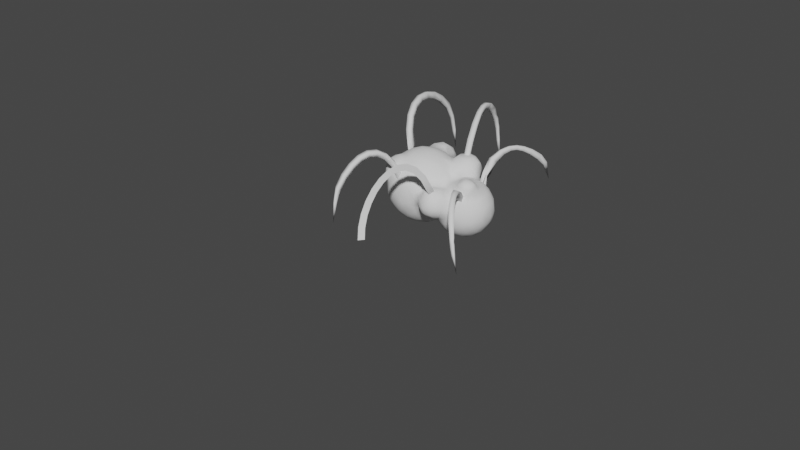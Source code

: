 # Source: Spider.blend  (saved by Blender 2.92.15; exported with 4.5.12 LTS)
import bpy
from mathutils import Matrix  # noqa: F401  (used for matrix-valued properties, if any)

bpy.ops.wm.read_factory_settings(use_empty=True)
scene = bpy.context.scene
scene.name = 'Scene'

# ---- collections
col_collection = bpy.data.collections.new('Collection'); scene.collection.children.link(col_collection)

# ---- world
world_world = bpy.data.worlds.new('World'); scene.world = world_world
world_world.use_nodes = True; world_world.node_tree.nodes.clear()
_N = world_world.node_tree.nodes; _L = world_world.node_tree.links
n0 = _N.new('ShaderNodeOutputWorld'); n0.name = 'World Output'; n0.location = (300, 300)
n1 = _N.new('ShaderNodeBackground'); n1.name = 'Background'; n1.location = (10, 300)
n1.inputs[0].default_value = (0.05088, 0.05088, 0.05088, 1.0)
_L.new(n1.outputs[0], n0.inputs[0])
n0.is_active_output = True
world_world.color = (0.05088, 0.05088, 0.05088)
world_world.use_sun_shadow = False
world_world.sun_shadow_jitter_overblur = 0.0

# ---- meshes
me_spiderbody = bpy.data.meshes.new('SpiderBody')
me_spiderbody.from_pydata([(-0.075, 0.225, 0.3158), (-0.075, 0.2649, 0.275), (-0.025, 0.2456, 0.225), (-0.075, 0.2727, 0.175), (-0.075, 0.2802, 0.225), (-0.125, 0.2807, 0.175), (-0.125, 0.2877, 0.225), (-0.1546, 0.275, 0.175), (-0.1749, 0.225, 0.125), (-0.175, 0.2741, 0.225), (-0.125, 0.2736, 0.275), (-0.175, 0.2578, 0.275), (-0.225, 0.225, 0.1952), (-0.225, 0.225, 0.1621), (-0.2095, 0.225, 0.125), (-0.275, 0.2638, 0.125), (-0.275, 0.2487, 0.175), (-0.225, 0.2422, 0.075), (-0.275, 0.2647, 0.025), (-0.225, 0.2374, 0.025), (-0.275, 0.2506, -0.025), (-0.275, 0.2248, -0.075), (-0.225, 0.192, -0.075), (-0.225, 0.2216, -0.025), (-0.275, 0.1825, -0.125), (-0.225, 0.125, -0.1348), (-0.225, 0.075, -0.1577), (-0.275, 0.075, -0.1857), (-0.2355, 0.025, -0.175), (-0.275, -0.025, -0.1952), (-0.225, -0.125, -0.1348), (-0.275, -0.105, -0.175), (-0.275, -0.075, -0.1857), (-0.2979, -0.125, -0.175), (-0.325, -0.075, -0.202), (-0.375, -0.025, -0.2174), (-0.325, 0.025, -0.211), (-0.375, 0.075, -0.2087), (-0.375, 0.1529, -0.175), (-0.425, 0.175, -0.1571), (-0.375, 0.2137, -0.125), (-0.425, 0.225, -0.1084), (-0.375, 0.2509, -0.075), (-0.425, 0.2718, -0.025), (-0.375, 0.275, -0.0226), (-0.425, 0.2848, 0.025), (-0.375, 0.291, 0.075), (-0.425, 0.2889, 0.075), (-0.425, 0.325, 0.1055), (-0.375, 0.325, 0.1199), (-0.475, 0.325, 0.1193), (-0.425, 0.3678, 0.175), (-0.425, 0.3465, 0.275), (-0.425, 0.275, 0.3221), (-0.475, 0.225, 0.3131), (-0.475, 0.175, 0.2943), (-0.425, 0.175, 0.3072), (-0.425, 0.1402, 0.325), (-0.475, 0.075, 0.3399), (-0.475, 0.1154, 0.325), (-0.425, 0.025, 0.3603), (-0.475, -0.025, 0.3491), (-0.475, -0.075, 0.3399), (-0.425, -0.075, 0.3515), (-0.475, -0.121, 0.325), (-0.475, -0.175, 0.3149), (-0.425, -0.1402, 0.325), (-0.375, -0.175, 0.3051), (-0.375, -0.125, 0.3354), (-0.325, -0.1315, 0.325), (-0.325, -0.075, 0.3471), (-0.325, 0.025, 0.3561), (-0.325, 0.075, 0.3471), (-0.275, 0.075, 0.3308), (-0.2437, 0.025, 0.325), (-0.225, 0.075, 0.3028), (-0.275, 0.125, 0.3107), (-0.225, 0.125, 0.2812), (-0.275, 0.175, 0.2768), (-0.225, 0.175, 0.2786), (-0.275, 0.2216, 0.225), (-0.225, 0.225, 0.2319), (-0.2091, 0.225, 0.275), (-0.325, 0.2003, 0.275), (-0.307, 0.275, 0.175), (-0.325, 0.275, 0.2681), (-0.325, 0.2806, 0.125), (-0.291, 0.275, 0.075), (-0.3324, 0.325, 0.225), (-0.3333, 0.325, 0.175), (-0.375, 0.3574, 0.225), (-0.3638, 0.325, 0.275), (-0.375, 0.175, 0.3051), (-0.375, 0.225, 0.3125), (-0.325, 0.175, 0.297), (-0.375, 0.1448, 0.325), (-0.325, 0.125, 0.3283), (-0.375, 0.075, 0.3538), (-0.1775, 0.175, 0.325), (-0.175, 0.1442, 0.325), (-0.125, 0.2243, 0.325), (-0.175, 0.225, 0.3087), (-0.125, 0.1043, 0.325), (-0.125, 0.075, 0.3024), (-0.175, 0.06904, 0.275), (-0.175, 0.025, 0.2709), (-0.1399, 0.025, 0.225), (-0.125, -0.025, 0.2014), (-0.125, -0.075, 0.1848), (-0.1503, -0.075, 0.225), (-0.175, -0.025, 0.2709), (-0.175, -0.1293, 0.225), (-0.175, -0.175, 0.1841), (-0.1445, -0.125, 0.175), (-0.125, -0.225, 0.2044), (-0.175, -0.275, 0.1768), (-0.125, -0.3014, 0.175), (-0.125, -0.325, 0.1481), (-0.175, -0.325, 0.1175), (-0.125, -0.345, 0.075), (-0.175, -0.3312, 0.075), (-0.125, -0.3318, 0.025), (-0.1567, -0.325, 0.025), (-0.175, -0.275, -0.01536), (-0.125, -0.275, -0.03077), (-0.175, -0.225, -0.02938), (-0.125, -0.225, -0.04301), (-0.125, -0.175, -0.07459), (-0.175, -0.125, -0.09181), (-0.175, -0.075, -0.1289), (-0.125, -0.125, -0.1434), (-0.125, -0.025, -0.1887), (-0.1434, 0.025, -0.175), (-0.075, -0.025, -0.2135), (-0.025, 0.025, -0.2249), (-0.075, 0.075, -0.2015), (-0.025, 0.125, -0.1887), (-0.075, 0.1248, -0.175), (-0.025, 0.175, -0.1434), (-0.075, 0.175, -0.1248), (-0.025, 0.2135, -0.075), (-0.075, 0.2015, -0.075), (-0.025, 0.2249, -0.025), (-0.075, 0.2135, -0.025), (-0.075, 0.2135, 0.025), (-0.025, 0.2135, 0.075), (-0.075, 0.2015, 0.075), (-0.025, 0.1888, 0.125), (-0.06146, 0.225, 0.125), (-0.025, 0.225, 0.1623), (0.025, 0.175, 0.1434), (-0.001949, 0.175, 0.175), (0.025, 0.125, 0.1887), (-0.0008774, 0.125, 0.225), (-0.025, 0.175, 0.2979), (-0.025, 0.2216, 0.275), (-0.025, 0.107, 0.275), (-0.05871, 0.175, 0.325), (-0.075, 0.1221, 0.325), (-0.025, 0.075, 0.2152), (0.025, 0.075, 0.2135), (-0.025, 0.025, 0.2249), (-0.025, -0.025, 0.2249), (0.025, 0.02368, 0.225), (-0.025, -0.075, 0.2135), (-0.025, -0.125, 0.1887), (0.01806, -0.125, 0.225), (0.025, -0.075, 0.2598), (0.025, -0.1434, 0.175), (-0.025, -0.175, 0.152), (-0.025, -0.225, 0.1622), (0.025, -0.1887, 0.125), (-0.002476, -0.225, 0.125), (-0.025, -0.275, 0.1422), (-0.006626, -0.275, 0.075), (0.02368, -0.225, 0.025), (-0.025, -0.275, 0.0192), (0.025, -0.2249, -0.025), (-0.025, -0.2249, -0.025), (-0.025, -0.2135, -0.075), (0.025, -0.2135, -0.075), (-0.025, -0.1887, -0.125), (0.025, -0.175, -0.1434), (0.025, -0.1434, -0.175), (-0.025, -0.125, -0.1887), (-0.025, -0.075, -0.2135), (0.075, -0.075, -0.2015), (0.075, 0.025, -0.2135), (0.125, -0.025, -0.1887), (0.125, 0.025, -0.1887), (0.125, 0.075, -0.1748), (0.075, 0.125, -0.1748), (0.125, 0.125, -0.1434), (0.075, 0.1748, -0.125), (0.125, 0.1748, -0.075), (0.075, 0.2015, -0.075), (0.075, 0.2135, -0.025), (0.125, 0.1887, 0.025), (0.075, 0.2135, 0.025), (0.1248, 0.175, 0.075), (0.075, 0.2015, 0.075), (0.075, 0.175, 0.1248), (0.125, 0.125, 0.1434), (0.125, 0.075, 0.1748), (0.075, 0.1248, 0.175), (0.075, 0.075, 0.2015), (0.075, 0.025, 0.2135), (0.125, 0.025, 0.1887), (0.075, -0.006902, 0.225), (0.125, -0.03172, 0.225), (0.1434, -0.025, 0.175), (0.1422, -0.075, 0.175), (0.1427, -0.075, 0.225), (0.125, -0.125, 0.1778), (0.1252, -0.125, 0.225), (0.125, -0.075, 0.2538), (0.075, -0.1486, 0.175), (0.075, -0.1494, 0.225), (0.175, -0.025, 0.1434), (0.175, 0.025, 0.1434), (0.2135, -0.025, 0.075), (0.2135, 0.025, 0.075), (0.2249, -0.025, 0.025), (0.2249, 0.025, -0.025), (0.2135, -0.025, -0.075), (0.2135, 0.025, -0.075), (0.175, -0.025, -0.1434), (0.175, 0.025, -0.1434), (0.175, -0.07459, -0.125), (0.125, -0.1434, -0.125), (0.125, -0.1748, -0.075), (0.175, -0.1434, -0.025), (0.175, -0.125, -0.07459), (0.125, -0.175, 0.07459), (0.175, -0.125, 0.07459), (0.125, -0.1434, 0.125), (0.1748, -0.075, 0.125), (0.2015, -0.075, 0.075), (0.2135, -0.075, 0.025), (0.2135, -0.075, -0.025), (0.2015, -0.075, -0.075), (0.075, -0.175, 0.1248), (0.075, -0.2135, 0.025), (0.125, -0.1887, -0.025), (0.075, -0.2015, -0.075), (0.075, -0.175, -0.1248), (0.025, -0.2135, 0.075), (0.1248, -0.075, -0.175), (0.075, -0.1248, -0.175), (0.2015, 0.075, -0.075), (0.2135, 0.075, -0.025), (0.1887, 0.125, -0.025), (0.2135, 0.075, 0.025), (0.2015, 0.075, 0.075), (0.175, 0.1248, 0.075), (0.1748, 0.075, 0.125), (0.1434, 0.175, -0.025), (0.1748, 0.125, -0.075), (0.1748, 0.075, -0.125), (0.025, 0.2135, 0.075), (0.025, 0.2249, 0.025), (0.025, 0.2135, -0.075), (0.025, 0.175, -0.1434), (0.025, 0.075, -0.2135), (-0.075, -0.075, -0.2015), (-0.075, -0.125, -0.1748), (-0.1248, -0.075, -0.175), (-0.075, -0.175, -0.1248), (-0.075, -0.2015, -0.075), (-0.075, -0.225, -0.03595), (-0.075, -0.2693, -0.025), (-0.075, -0.325, 0.02847), (-0.0506, -0.325, 0.075), (-0.075, -0.325, 0.1329), (-0.05844, -0.275, 0.175), (-0.075, -0.225, 0.1967), (-0.075, -0.175, 0.1871), (-0.075, -0.125, 0.1748), (-0.075, -0.075, 0.2015), (0.075, -0.025, 0.2536), (-0.075, 0.025, 0.2135), (-0.075, 0.06374, 0.275), (-0.125, 0.225, 0.1091), (-0.125, 0.175, 0.07473), (-0.125, 0.1887, 0.025), (-0.175, 0.1999, 0.075), (-0.1435, 0.175, -0.025), (-0.175, 0.1941, 0.025), (-0.125, 0.1748, -0.075), (-0.175, 0.1745, -0.025), (-0.175, 0.125, -0.09181), (-0.125, 0.125, -0.1434), (-0.175, 0.075, -0.1289), (-0.125, 0.075, -0.1748), (-0.175, 0.025, -0.1454), (-0.225, -0.192, -0.075), (-0.225, -0.2216, -0.025), (-0.275, -0.1825, -0.125), (-0.325, -0.175, -0.1519), (-0.325, -0.2049, -0.125), (-0.325, -0.1404, -0.175), (-0.375, -0.175, -0.16), (-0.375, -0.125, -0.1902), (-0.425, -0.1486, -0.175), (-0.425, -0.075, -0.2062), (-0.475, -0.125, -0.1753), (-0.475, -0.075, -0.1947), (-0.475, -0.025, -0.2039), (-0.5207, -0.075, -0.175), (-0.525, -0.125, -0.1513), (-0.525, -0.175, -0.1148), (-0.475, -0.225, -0.09), (-0.525, -0.2371, -0.025), (-0.475, -0.2599, -0.025), (-0.525, -0.252, 0.025), (-0.525, -0.2564, 0.075), (-0.4827, -0.275, 0.075), (-0.475, -0.275, 0.03487), (-0.425, -0.2888, 0.075), (-0.425, -0.275, 0.1606), (-0.475, -0.2726, 0.125), (-0.475, -0.2599, 0.175), (-0.475, -0.2547, 0.225), (-0.425, -0.2453, 0.225), (-0.475, -0.2313, 0.275), (-0.425, -0.225, 0.2543), (-0.525, -0.225, 0.2874), (-0.575, -0.225, 0.2582), (-0.525, -0.258, 0.225), (-0.575, -0.2384, 0.175), (-0.575, -0.225, 0.142), (-0.525, -0.251, 0.125), (-0.5655, -0.225, 0.025), (-0.6148, -0.175, 0.025), (-0.625, -0.125, -0.03913), (-0.6046, -0.125, -0.075), (-0.625, -0.075, -0.07736), (-0.575, -0.075, -0.1367), (-0.575, -0.025, -0.1484), (-0.575, 0.025, -0.1484), (-0.5994, 0.025, -0.125), (-0.625, -0.025, -0.0932), (-0.575, 0.1663, -0.075), (-0.625, 0.1363, -0.025), (-0.625, 0.1676, 0.075), (-0.625, 0.125, 0.1843), (-0.575, 0.1618, 0.225), (-0.5824, 0.075, 0.275), (-0.5549, 0.125, 0.275), (-0.525, 0.125, 0.2964), (-0.525, 0.075, 0.3178), (-0.53, 0.025, 0.325), (-0.525, -0.025, 0.3278), (-0.575, -0.025, 0.2935), (-0.525, -0.075, 0.318), (-0.575, -0.125, 0.3053), (-0.525, -0.125, 0.3239), (-0.575, -0.175, 0.299), (-0.6007, -0.175, 0.275), (-0.6241, -0.175, 0.225), (-0.6235, -0.175, 0.175), (-0.6137, -0.175, 0.125), (-0.6456, -0.125, 0.025), (-0.6508, -0.075, -0.025), (-0.6643, -0.075, 0.025), (-0.6602, -0.025, -0.025), (-0.6367, 0.025, -0.075), (-0.675, -0.025, 0.03861), (-0.675, 0.025, 0.03861), (-0.6683, 0.075, 0.075), (-0.675, 0.04211, 0.075), (-0.675, 0.025, 0.1066), (-0.6634, 0.075, 0.125), (-0.649, 0.075, 0.175), (-0.6584, 0.025, 0.175), (-0.625, 0.06974, 0.225), (-0.625, 0.025, 0.2383), (-0.6338, -0.025, 0.225), (-0.649, -0.075, 0.175), (-0.625, -0.06974, 0.225), (-0.5905, -0.075, 0.275), (-0.5948, 0.025, 0.275), (-0.675, -0.025, 0.1066), (-0.6683, -0.075, 0.075), (-0.6447, -0.125, 0.125), (-0.6332, -0.125, 0.175), (-0.6295, -0.125, 0.225), (-0.6447, 0.125, 0.125), (-0.6508, 0.075, -0.025), (-0.6265, 0.075, -0.075), (-0.525, 0.175, 0.26), (-0.525, 0.225, 0.2721), (-0.525, 0.275, 0.2698), (-0.575, 0.1973, 0.175), (-0.5454, 0.225, 0.225), (-0.5642, 0.225, 0.125), (-0.525, 0.275, 0.1333), (-0.525, 0.3168, 0.225), (-0.5179, 0.325, 0.175), (-0.525, 0.2564, 0.075), (-0.4827, 0.275, 0.075), (-0.525, 0.252, 0.025), (-0.475, 0.2735, 0.025), (-0.525, 0.2371, -0.025), (-0.475, 0.2599, -0.025), (-0.475, 0.225, -0.09), (-0.475, 0.195, -0.125), (-0.525, 0.2097, -0.075), (-0.525, 0.125, -0.1513), (-0.475, 0.1255, -0.175), (-0.525, 0.1634, -0.125), (-0.475, 0.075, -0.1947), (-0.525, 0.025, -0.1827), (-0.525, 0.075, -0.1726), (-0.575, 0.075, -0.1367), (-0.5605, 0.125, -0.125), (-0.5382, -0.025, -0.175), (-0.575, 0.1997, -0.025), (-0.5655, 0.225, 0.025), (-0.575, 0.2223, 0.075), (-0.5605, -0.125, -0.125), (-0.5669, -0.175, -0.075), (-0.375, -0.225, 0.2572), (-0.325, -0.2001, 0.275), (-0.325, -0.2404, 0.225), (-0.375, -0.2724, 0.175), (-0.325, -0.2655, 0.175), (-0.325, -0.275, 0.1459), (-0.375, -0.2863, 0.125), (-0.3036, -0.275, 0.025), (-0.275, -0.2647, 0.025), (-0.275, -0.2506, -0.025), (-0.325, -0.2434, -0.075), (-0.275, -0.225, -0.07471), (-0.325, -0.225, -0.1017), (-0.375, -0.225, -0.112), (-0.425, -0.2106, -0.125), (-0.425, -0.2482, -0.075), (-0.375, -0.2742, -0.025), (-0.425, -0.275, -0.0154), (-0.425, -0.2848, 0.025), (-0.375, -0.2871, 0.025), (-0.225, -0.275, 0.04859), (-0.225, -0.275, 0.1128), (-0.275, -0.2689, 0.075), (-0.275, -0.2638, 0.125), (-0.275, -0.2487, 0.175), (-0.225, -0.225, 0.1622), (-0.275, -0.225, 0.2199), (-0.225, -0.1882, 0.225), (-0.275, -0.175, 0.2768), (-0.275, -0.125, 0.3107), (-0.225, -0.1329, 0.275), (-0.2624, -0.075, 0.325), (-0.225, -0.075, 0.3028), (-0.225, -0.025, 0.3135), (-0.1913, -0.075, 0.275), (-0.325, -0.175, 0.297), (-0.4873, 0.325, 0.275), (-0.325, 0.2674, -0.025), (-0.325, 0.2434, -0.075), (-0.325, 0.225, -0.1017), (-0.325, 0.175, -0.1519), (-0.2979, 0.125, -0.175), (-0.325, 0.075, -0.202), (0.075, -0.125, 0.26), (0.05878, -0.075, 0.275), (-0.375, 0.275, 0.3111)], [], [(2, 1, 155), (12, 9, 13), (149, 3, 2), (4, 2, 3), (4, 3, 5), (6, 4, 5), (1, 4, 6), (80, 12, 13), (6, 7, 9), (11, 10, 9), (7, 13, 9), (87, 17, 18), (125, 123, 296), (8, 282, 285), (86, 15, 87), (16, 13, 15), (15, 14, 17), (19, 23, 20), (18, 19, 20), (20, 23, 21), (22, 21, 23), (21, 22, 24), (464, 463, 27), (25, 26, 463), (36, 28, 29), (27, 26, 28), (26, 292, 294), (151, 150, 149), (264, 133, 185), (409, 37, 411), (31, 32, 33), (31, 300, 32), (34, 32, 300), (34, 300, 302), (36, 34, 35), (38, 464, 37), (306, 307, 304), (406, 39, 409), (405, 41, 406), (42, 460, 461), (41, 39, 406), (459, 46, 87), (404, 402, 43), (47, 46, 45), (45, 43, 402), (50, 51, 48), (46, 48, 49), (48, 400, 50), (397, 458, 398), (54, 53, 392), (404, 405, 407), (93, 467, 53), (60, 61, 63), (55, 56, 54), (92, 93, 56), (352, 61, 351), (57, 55, 59), (57, 59, 58), (71, 63, 70), (62, 63, 61), (61, 58, 351), (68, 67, 69), (63, 66, 68), (66, 64, 65), (66, 325, 67), (324, 325, 65), (453, 455, 74), (44, 45, 46), (71, 72, 97), (83, 80, 85), (75, 76, 73), (77, 78, 76), (84, 89, 88), (78, 79, 80), (79, 82, 81), (80, 83, 78), (49, 86, 46), (16, 84, 80), (85, 84, 88), (91, 90, 52), (84, 16, 15), (90, 88, 89), (94, 95, 96), (95, 97, 96), (76, 78, 94), (91, 88, 90), (92, 95, 94), (83, 93, 92), (94, 83, 92), (114, 276, 112), (245, 244, 180), (91, 53, 467), (85, 467, 83), (99, 79, 77), (101, 98, 100), (99, 102, 98), (279, 208, 163), (0, 1, 10), (102, 99, 104), (103, 102, 104), (280, 106, 107), (456, 452, 111), (274, 275, 114), (127, 125, 295), (113, 111, 112), (114, 116, 274), (114, 447, 115), (120, 119, 118), (119, 122, 121), (122, 442, 123), (124, 123, 125), (126, 124, 125), (102, 157, 100), (129, 131, 266), (128, 129, 130), (266, 130, 129), (294, 132, 131), (294, 293, 132), (436, 311, 310), (135, 133, 132), (146, 145, 144), (138, 140, 262), (141, 140, 139), (143, 140, 141), (154, 151, 2), (145, 148, 147), (147, 148, 149), (150, 147, 149), (152, 151, 153), (281, 159, 156), (281, 156, 158), (158, 156, 157), (160, 159, 161), (180, 179, 181), (217, 465, 166), (154, 157, 156), (163, 208, 206), (160, 152, 159), (160, 163, 206), (165, 166, 164), (216, 217, 168), (165, 168, 166), (164, 167, 162), (178, 175, 176), (168, 169, 171), (171, 169, 170), (172, 171, 170), (272, 173, 273), (242, 175, 177), (177, 179, 180), (182, 180, 181), (188, 186, 187), (181, 184, 183), (185, 187, 186), (187, 190, 189), (190, 263, 191), (192, 190, 191), (221, 219, 220), (256, 194, 195), (196, 256, 195), (197, 196, 198), (199, 197, 198), (200, 199, 198), (199, 200, 201), (202, 199, 201), (203, 202, 204), (203, 204, 205), (203, 205, 206), (207, 203, 206), (209, 207, 206), (208, 209, 206), (211, 210, 212), (209, 212, 210), (212, 213, 211), (465, 214, 215), (207, 219, 203), (252, 253, 221), (233, 242, 243), (220, 218, 236), (221, 223, 252), (232, 231, 230), (188, 226, 247), (225, 226, 227), (186, 188, 247), (229, 245, 248), (228, 229, 247), (247, 229, 248), (231, 233, 243), (235, 233, 234), (211, 236, 218), (240, 239, 232), (238, 231, 239), (197, 199, 256), (240, 232, 228), (235, 241, 233), (241, 242, 233), (180, 244, 177), (248, 245, 182), (241, 171, 246), (229, 230, 245), (186, 248, 183), (238, 237, 234), (235, 234, 236), (186, 183, 185), (231, 232, 239), (247, 248, 186), (190, 258, 227), (192, 257, 258), (249, 225, 258), (118, 119, 117), (253, 252, 254), (251, 250, 257), (256, 254, 251), (160, 204, 152), (253, 254, 255), (203, 255, 202), (199, 202, 254), (257, 249, 258), (250, 251, 252), (226, 240, 228), (250, 225, 249), (232, 229, 228), (222, 238, 239), (226, 228, 247), (220, 238, 222), (219, 253, 255), (230, 243, 244), (237, 220, 236), (194, 256, 257), (243, 230, 231), (250, 252, 223), (203, 219, 255), (196, 195, 261), (201, 200, 259), (150, 201, 259), (191, 263, 136), (195, 193, 262), (261, 195, 262), (150, 152, 204), (195, 194, 193), (136, 262, 191), (130, 266, 265), (184, 265, 264), (269, 270, 124), (119, 271, 272), (191, 193, 192), (213, 214, 217), (216, 213, 217), (194, 257, 192), (227, 189, 190), (225, 227, 258), (250, 249, 257), (185, 184, 264), (265, 181, 267), (184, 185, 183), (121, 124, 270), (187, 189, 188), (271, 176, 272), (267, 130, 265), (182, 183, 248), (134, 263, 187), (181, 268, 267), (268, 127, 267), (244, 242, 177), (178, 269, 179), (268, 179, 269), (183, 182, 181), (269, 176, 270), (174, 246, 172), (173, 170, 274), (174, 172, 173), (173, 274, 273), (121, 122, 123), (178, 177, 175), (121, 271, 119), (170, 275, 274), (117, 273, 116), (276, 169, 277), (216, 171, 241), (153, 156, 159), (162, 161, 280), (281, 106, 280), (164, 162, 278), (280, 278, 162), (301, 436, 303), (161, 159, 280), (290, 22, 289), (205, 204, 160), (206, 205, 160), (193, 191, 262), (151, 152, 150), (282, 5, 148), (147, 259, 145), (142, 145, 260), (146, 284, 283), (282, 283, 285), (14, 8, 285), (156, 153, 154), (144, 286, 284), (286, 289, 284), (287, 284, 289), (286, 288, 290), (289, 286, 290), (291, 290, 288), (291, 292, 290), (292, 25, 290), (289, 22, 23), (287, 19, 285), (295, 125, 296), (287, 23, 19), (285, 17, 14), (141, 288, 143), (286, 143, 288), (142, 196, 261), (145, 259, 260), (288, 141, 139), (143, 144, 142), (305, 303, 309), (291, 137, 293), (288, 139, 291), (263, 135, 136), (135, 293, 137), (139, 138, 137), (272, 176, 174), (133, 264, 131), (307, 412, 411), (264, 266, 131), (157, 0, 100), (158, 157, 102), (33, 297, 298), (300, 33, 298), (302, 301, 303), (306, 304, 305), (306, 308, 416), (304, 34, 302), (307, 306, 416), (310, 303, 436), (308, 337, 416), (309, 308, 305), (440, 318, 317), (313, 312, 311), (313, 314, 312), (317, 315, 314), (318, 316, 317), (439, 438, 441), (319, 318, 428), (319, 323, 321), (323, 325, 322), (322, 324, 328), (328, 326, 327), (360, 361, 330), (331, 328, 329), (398, 396, 397), (331, 330, 315), (332, 361, 333), (314, 332, 312), (420, 335, 336), (346, 393, 345), (363, 336, 334), (336, 337, 420), (309, 420, 337), (336, 341, 337), (338, 341, 340), (415, 414, 389), (339, 340, 414), (415, 343, 342), (344, 387, 345), (381, 376, 377), (393, 395, 419), (375, 347, 348), (348, 345, 375), (55, 390, 349), (350, 349, 347), (380, 352, 353), (351, 347, 381), (324, 65, 326), (65, 64, 356), (353, 352, 351), (354, 352, 380), (354, 355, 356), (357, 65, 356), (386, 355, 380), (359, 386, 360), (343, 369, 344), (333, 384, 362), (383, 364, 362), (336, 335, 334), (388, 365, 368), (341, 365, 366), (389, 388, 343), (363, 364, 365), (370, 369, 368), (369, 371, 372), (371, 374, 372), (374, 376, 375), (373, 374, 375), (372, 373, 387), (378, 374, 382), (353, 377, 380), (368, 382, 371), (379, 380, 377), (378, 383, 384), (330, 329, 360), (385, 386, 379), (380, 379, 386), (378, 385, 379), (379, 377, 378), (375, 345, 373), (395, 393, 394), (328, 327, 329), (388, 368, 369), (367, 365, 364), (348, 390, 346), (329, 359, 360), (391, 394, 390), (387, 344, 369), (372, 387, 369), (431, 430, 429), (360, 385, 384), (356, 355, 357), (59, 349, 350), (375, 376, 347), (381, 347, 376), (351, 381, 353), (55, 54, 390), (391, 54, 392), (346, 394, 393), (428, 318, 441), (429, 444, 427), (391, 392, 394), (392, 458, 397), (400, 402, 401), (399, 400, 401), (401, 404, 403), (403, 404, 407), (408, 410, 406), (416, 412, 307), (413, 408, 409), (413, 409, 411), (412, 339, 413), (414, 413, 339), (408, 414, 415), (415, 410, 408), (418, 401, 403), (413, 411, 412), (406, 409, 408), (403, 417, 418), (424, 423, 422), (394, 396, 395), (385, 378, 384), (349, 348, 347), (74, 73, 71), (370, 368, 371), (360, 384, 361), (417, 344, 419), (383, 362, 384), (423, 457, 67), (358, 359, 327), (342, 417, 407), (388, 389, 366), (340, 339, 338), (421, 335, 420), (374, 373, 372), (333, 334, 421), (344, 393, 419), (392, 397, 394), (321, 322, 328), (320, 321, 331), (359, 358, 386), (396, 400, 399), (325, 323, 422), (426, 424, 425), (427, 426, 425), (425, 428, 427), (432, 431, 438), (445, 427, 444), (430, 444, 429), (439, 437, 438), (438, 429, 441), (466, 215, 279), (436, 437, 311), (301, 435, 436), (332, 421, 312), (438, 435, 432), (298, 299, 301), (441, 440, 439), (440, 441, 318), (454, 453, 451), (295, 296, 433), (367, 383, 382), (296, 431, 433), (297, 433, 434), (123, 442, 296), (443, 442, 118), (120, 442, 122), (444, 442, 443), (443, 445, 444), (445, 447, 446), (443, 447, 445), (424, 448, 423), (449, 448, 447), (449, 450, 448), (38, 462, 463), (452, 451, 450), (70, 451, 453), (452, 454, 451), (87, 18, 459), (105, 74, 455), (110, 455, 456), (449, 111, 452), (457, 451, 69), (447, 112, 449), (450, 451, 457), (452, 450, 449), (449, 112, 111), (86, 87, 46), (115, 443, 118), (313, 439, 317), (299, 434, 435), (433, 431, 432), (446, 427, 445), (446, 448, 426), (322, 325, 324), (419, 418, 417), (314, 315, 332), (425, 422, 323), (323, 322, 321), (320, 319, 321), (417, 342, 343), (363, 365, 336), (334, 335, 421), (312, 310, 311), (311, 437, 313), (366, 340, 341), (338, 416, 337), (415, 342, 410), (431, 296, 430), (400, 396, 50), (434, 432, 435), (299, 297, 434), (126, 269, 124), (267, 127, 130), (169, 276, 170), (165, 164, 278), (430, 442, 444), (117, 116, 118), (119, 273, 117), (30, 128, 295), (426, 448, 424), (276, 113, 112), (275, 276, 114), (277, 108, 113), (109, 111, 108), (106, 105, 110), (456, 109, 110), (103, 106, 281), (10, 11, 101), (76, 96, 73), (148, 146, 283), (454, 456, 455), (104, 75, 74), (105, 104, 74), (118, 116, 115), (386, 385, 360), (457, 69, 67), (354, 64, 62), (90, 89, 51), (354, 61, 352), (58, 97, 57), (350, 351, 58), (454, 455, 453), (59, 350, 58), (88, 91, 85), (95, 56, 57), (73, 72, 71), (399, 419, 395), (71, 97, 60), (185, 133, 134), (86, 49, 89), (90, 51, 52), (45, 402, 47), (400, 47, 402), (51, 49, 48), (42, 44, 459), (71, 453, 74), (459, 460, 42), (460, 21, 461), (40, 42, 461), (41, 43, 42), (29, 28, 32), (50, 396, 398), (215, 466, 465), (462, 461, 24), (38, 40, 462), (39, 38, 409), (37, 464, 36), (338, 339, 416), (30, 295, 297), (33, 30, 297), (332, 315, 330), (308, 306, 305), (29, 32, 34), (33, 32, 30), (37, 307, 411), (304, 307, 35), (458, 51, 398), (458, 53, 52), (292, 26, 25), (129, 28, 294), (24, 463, 462), (21, 460, 20), (459, 20, 460), (20, 459, 18), (72, 73, 96), (290, 25, 22), (463, 24, 25), (464, 27, 36), (304, 303, 305), (13, 16, 80), (5, 7, 6), (17, 19, 18), (155, 154, 2), (3, 148, 5), (13, 8, 14), (3, 149, 148), (152, 153, 159), (162, 163, 161), (157, 154, 0), (10, 6, 9), (7, 5, 8), (105, 106, 104), (283, 284, 287), (282, 148, 283), (281, 102, 103), (108, 107, 109), (11, 82, 101), (82, 79, 101), (104, 77, 75), (260, 198, 196), (136, 137, 138), (222, 224, 223), (240, 224, 239), (211, 235, 236), (218, 219, 210), (251, 257, 256), (201, 150, 204), (140, 142, 261), (259, 198, 260), (226, 188, 227), (9, 81, 11), (82, 11, 81), (285, 283, 287), (140, 261, 262), (292, 293, 294), (111, 113, 108), (457, 423, 450), (212, 209, 215), (210, 211, 218), (241, 235, 216), (221, 220, 222), (209, 279, 215), (466, 167, 166), (209, 208, 279), (28, 26, 294), (294, 131, 129), (129, 30, 32), (252, 251, 254), (225, 223, 224), (162, 279, 163), (466, 279, 167), (172, 170, 173), (465, 466, 166), (171, 172, 246), (108, 278, 107), (169, 165, 277), (268, 126, 127), (124, 121, 123), (270, 271, 121), (300, 298, 301), (127, 126, 125), (79, 98, 101), (214, 212, 215), (100, 98, 102), (93, 54, 56), (405, 406, 410), (79, 81, 80), (63, 68, 70), (36, 35, 37), (93, 83, 467), (410, 407, 405), (327, 326, 357), (59, 55, 349), (107, 110, 109), (137, 136, 135), (131, 132, 133), (128, 127, 295), (21, 24, 461), (100, 10, 101), (72, 96, 97), (404, 43, 405), (456, 454, 452), (441, 427, 428), (401, 418, 399), (363, 334, 362), (69, 70, 68), (67, 422, 423), (62, 64, 63), (354, 356, 64), (357, 355, 358), (330, 331, 329), (320, 331, 315), (316, 320, 315), (364, 383, 367), (362, 364, 363), (358, 327, 357), (310, 421, 420), (154, 155, 0), (1, 0, 155), (2, 4, 1), (7, 8, 13), (87, 15, 17), (86, 84, 15), (15, 13, 14), (36, 27, 28), (27, 463, 26), (409, 38, 37), (31, 33, 300), (36, 29, 34), (38, 463, 464), (41, 40, 39), (459, 44, 46), (45, 44, 43), (50, 398, 51), (46, 47, 48), (48, 47, 400), (57, 56, 55), (71, 60, 63), (61, 60, 58), (68, 66, 67), (63, 64, 66), (66, 65, 325), (75, 73, 74), (75, 77, 76), (77, 79, 78), (84, 86, 89), (85, 80, 84), (95, 57, 97), (91, 52, 53), (85, 91, 467), (78, 83, 94), (99, 98, 79), (114, 115, 116), (114, 112, 447), (119, 120, 122), (128, 30, 129), (135, 134, 133), (139, 137, 291), (138, 139, 140), (143, 142, 140), (154, 153, 151), (145, 146, 148), (149, 2, 151), (281, 280, 159), (160, 161, 163), (164, 166, 167), (168, 165, 169), (272, 174, 173), (176, 175, 174), (242, 246, 175), (177, 178, 179), (182, 245, 180), (181, 265, 184), (185, 134, 187), (190, 187, 263), (197, 256, 196), (202, 201, 204), (209, 210, 207), (212, 214, 213), (465, 217, 214), (213, 216, 235), (207, 210, 219), (220, 219, 218), (221, 222, 223), (225, 224, 226), (232, 230, 229), (231, 234, 233), (237, 236, 234), (238, 234, 231), (241, 246, 242), (244, 245, 230), (256, 199, 254), (202, 255, 254), (226, 224, 240), (250, 223, 225), (220, 237, 238), (219, 221, 253), (192, 193, 194), (136, 138, 262), (192, 258, 190), (227, 188, 189), (265, 266, 264), (181, 179, 268), (244, 243, 242), (269, 178, 176), (174, 175, 246), (170, 276, 275), (216, 168, 171), (165, 278, 277), (280, 107, 278), (282, 8, 5), (147, 150, 259), (142, 144, 145), (146, 144, 284), (144, 143, 286), (291, 293, 292), (25, 24, 22), (287, 289, 23), (285, 19, 17), (142, 260, 196), (263, 134, 135), (135, 132, 293), (295, 433, 297), (297, 299, 298), (302, 300, 301), (304, 35, 34), (310, 309, 303), (308, 309, 337), (313, 317, 314), (317, 316, 315), (318, 320, 316), (319, 320, 318), (319, 425, 323), (328, 324, 326), (331, 321, 328), (332, 330, 361), (338, 337, 341), (415, 389, 343), (348, 346, 345), (351, 350, 347), (354, 380, 355), (357, 326, 65), (386, 358, 355), (343, 388, 369), (333, 361, 384), (388, 366, 365), (341, 336, 365), (369, 370, 371), (371, 382, 374), (374, 377, 376), (387, 373, 345), (378, 377, 374), (353, 381, 377), (368, 367, 382), (378, 382, 383), (367, 368, 365), (329, 327, 359), (390, 348, 349), (391, 390, 54), (346, 390, 394), (399, 395, 396), (401, 402, 404), (412, 416, 339), (408, 413, 414), (407, 410, 342), (403, 407, 417), (394, 397, 396), (417, 343, 344), (414, 340, 389), (333, 362, 334), (344, 345, 393), (425, 319, 428), (439, 313, 437), (438, 431, 429), (432, 434, 433), (436, 435, 437), (301, 299, 435), (332, 333, 421), (438, 437, 435), (430, 296, 442), (120, 118, 442), (447, 448, 446), (423, 448, 450), (70, 69, 451), (110, 105, 455), (115, 447, 443), (446, 426, 427), (425, 424, 422), (317, 439, 440), (312, 421, 310), (310, 420, 309), (366, 389, 340), (119, 272, 273), (276, 277, 113), (277, 278, 108), (456, 111, 109), (103, 104, 106), (76, 94, 96), (354, 62, 61), (58, 60, 97), (95, 92, 56), (399, 418, 419), (51, 89, 49), (42, 43, 44), (71, 70, 453), (40, 41, 42), (41, 405, 43), (462, 40, 461), (38, 39, 40), (37, 35, 307), (458, 52, 51), (458, 392, 53), (129, 32, 28), (304, 302, 303), (12, 80, 81), (10, 1, 6), (281, 158, 102), (104, 99, 77), (222, 239, 224), (211, 213, 235), (259, 200, 198), (166, 168, 217), (9, 12, 81), (162, 167, 279), (274, 116, 273), (176, 271, 270), (268, 269, 126), (93, 53, 54), (107, 106, 110), (128, 130, 127), (100, 0, 10), (441, 429, 427), (67, 325, 422)])
me_spiderbody.polygons.foreach_set('use_smooth', [True] * 932)
me_spiderbody.use_remesh_fix_poles = True
me_spiderbody.use_remesh_preserve_attributes = False
me_spiderbody.use_mirror_vertex_groups = False
me_spiderbody.update()
me_spiderlegs = bpy.data.meshes.new('SpiderLegs')
me_spiderlegs.from_pydata([(-0.2861, -0.6456, -0.003318), (-0.3, -0.6225, 0.1103), (-0.2886, -0.6115, 0.1033), (-0.3007, -0.6055, 0.1649), (-0.2894, -0.591, 0.1522), (-0.2952, -0.5861, 0.1994), (-0.2906, -0.5672, 0.181), (-0.2901, -0.5372, 0.2557), (-0.2867, -0.5178, 0.2338), (-0.2804, -0.4794, 0.302), (-0.2788, -0.4613, 0.2764), (-0.2673, -0.4238, 0.3346), (-0.2682, -0.4114, 0.3056), (-0.2503, -0.3666, 0.3496), (-0.2547, -0.3629, 0.3185), (-0.2301, -0.3098, 0.3426), (-0.2388, -0.3167, 0.313), (-0.2074, -0.2565, 0.31), (-0.2203, -0.2723, 0.2858), (-0.1831, -0.2094, 0.2492), (-0.199, -0.2303, 0.2316), (-0.1542, -0.1748, 0.1552), (-0.1731, -0.2026, 0.1423), (-0.1459, -0.1548, 0.02483), (-0.312, -0.6124, 0.1015), (-0.3006, -0.6014, 0.09444), (-0.3179, -0.5959, 0.1563), (-0.3065, -0.5814, 0.1436), (-0.3194, -0.582, 0.1962), (-0.3145, -0.5632, 0.1778), (-0.3193, -0.5323, 0.255), (-0.3154, -0.5131, 0.233), (-0.3116, -0.4744, 0.3036), (-0.3099, -0.4561, 0.278), (-0.298, -0.4174, 0.3384), (-0.2989, -0.4049, 0.3094), (-0.2801, -0.3573, 0.3548), (-0.2845, -0.3536, 0.3237), (-0.2585, -0.2969, 0.3479), (-0.2672, -0.3038, 0.3183), (-0.2343, -0.2405, 0.314), (-0.2472, -0.2563, 0.2898), (-0.209, -0.1913, 0.2512), (-0.2249, -0.2122, 0.2336), (-0.1845, -0.1553, 0.1573), (-0.2033, -0.1832, 0.1444), (0.4714, -0.4777, -0.1399), (0.4451, -0.4714, -0.02629), (0.4452, -0.4556, -0.03332), (0.4325, -0.4601, 0.02833), (0.43, -0.4418, 0.01557), (0.4225, -0.4425, 0.06275), (0.4121, -0.4261, 0.04442), (0.391, -0.4047, 0.1191), (0.3795, -0.3887, 0.09715), (0.3565, -0.3574, 0.1654), (0.3446, -0.3436, 0.1398), (0.3259, -0.3092, 0.198), (0.3163, -0.3011, 0.169), (0.2968, -0.257, 0.213), (0.2911, -0.2576, 0.1819), (0.2703, -0.2029, 0.206), (0.2691, -0.2139, 0.1764), (0.2481, -0.1494, 0.1734), (0.2503, -0.1696, 0.1492), (0.2313, -0.09908, 0.1126), (0.2351, -0.1251, 0.09499), (0.2267, -0.05426, 0.01863), (0.2335, -0.08721, 0.005668), (0.2182, -0.03434, -0.1118), (0.4295, -0.4729, -0.03513), (0.4297, -0.4571, -0.04216), (0.4135, -0.4656, 0.01972), (0.4111, -0.4473, 0.00697), (0.4026, -0.457, 0.05957), (0.3926, -0.4403, 0.04124), (0.3671, -0.4222, 0.1184), (0.3561, -0.406, 0.09638), (0.3311, -0.3762, 0.167), (0.3192, -0.3622, 0.1414), (0.2998, -0.3266, 0.2018), (0.2902, -0.3186, 0.1727), (0.2693, -0.2719, 0.2182), (0.2637, -0.2724, 0.1871), (0.2413, -0.2142, 0.2113), (0.2401, -0.2252, 0.1817), (0.2178, -0.1575, 0.1774), (0.22, -0.1777, 0.1532), (0.2003, -0.105, 0.1146), (0.2041, -0.131, 0.09701), (0.1916, -0.06233, 0.02074), (0.1984, -0.09527, 0.007775), (-0.04259, 0.651, -0.002324), (-0.05912, 0.6585, 0.1529), (-0.06695, 0.6775, 0.1508), (-0.06399, 0.6525, 0.2358), (-0.07341, 0.6758, 0.2419), (-0.06598, 0.6383, 0.2906), (-0.07799, 0.6665, 0.3027), (-0.06305, 0.597, 0.3523), (-0.07615, 0.6254, 0.3741), (-0.05431, 0.5461, 0.3938), (-0.06469, 0.5664, 0.4238), (-0.04201, 0.4954, 0.4158), (-0.04803, 0.5027, 0.4495), (-0.02671, 0.4429, 0.4199), (-0.02868, 0.4395, 0.4535), (-0.007095, 0.3846, 0.4051), (-0.005198, 0.372, 0.4379), (0.02052, 0.3139, 0.3657), (0.02486, 0.2918, 0.3974), (0.04984, 0.2344, 0.2998), (0.05701, 0.2069, 0.3287), (0.07553, 0.1615, 0.2123), (0.08594, 0.1313, 0.2363), (0.1016, 0.09352, 0.09827), (0.1137, 0.06061, 0.1175), (0.3305, 0.646, -0.001673), (0.3148, 0.6124, 0.1345), (0.3039, 0.5963, 0.1184), (0.2876, 0.5668, 0.1845), (0.2858, 0.542, 0.1604), (0.2661, 0.5031, 0.2298), (0.2684, 0.4832, 0.2057), (0.2476, 0.4417, 0.262), (0.2529, 0.4284, 0.2386), (0.233, 0.3897, 0.2803), (0.2405, 0.3818, 0.2569), (0.2186, 0.3359, 0.2883), (0.2291, 0.3342, 0.2629), (0.2041, 0.2682, 0.2824), (0.2185, 0.2769, 0.2557), (0.1971, 0.1867, 0.2585), (0.2114, 0.2108, 0.2291), (0.1991, 0.1249, 0.192), (0.208, 0.1504, 0.1717), (0.2256, 0.09441, 0.1003), (0.2127, 0.05971, 0.1155), (-0.4032, 0.6604, 0.00303), (-0.4317, 0.676, 0.116), (-0.4265, 0.6546, 0.1152), (-0.4449, 0.6618, 0.2234), (-0.4369, 0.6389, 0.2107), (-0.4569, 0.6174, 0.3141), (-0.4458, 0.5947, 0.2912), (-0.4608, 0.5394, 0.3862), (-0.4483, 0.5205, 0.3558), (-0.4525, 0.4499, 0.4382), (-0.4409, 0.4352, 0.4028), (-0.4364, 0.3582, 0.4687), (-0.4262, 0.3524, 0.4304), (-0.415, 0.2663, 0.4761), (-0.407, 0.2708, 0.4372), (-0.3894, 0.181, 0.4583), (-0.3848, 0.1972, 0.422), (-0.3605, 0.1095, 0.4129), (-0.3606, 0.1375, 0.3843), (-0.3303, 0.06043, 0.3385), (-0.3353, 0.09665, 0.3223), (-0.3004, 0.04138, 0.2356), (-0.3092, 0.08028, 0.2324), (-0.2834, 0.09593, 0.1116), (-0.2724, 0.0582, 0.1042), (-0.07466, 0.6529, 0.1482), (-0.08315, 0.6719, 0.1461), (-0.08196, 0.6459, 0.2312), (-0.09265, 0.6689, 0.2373), (-0.08761, 0.6305, 0.286), (-0.1008, 0.6582, 0.2981), (-0.08854, 0.5883, 0.3482), (-0.1028, 0.6162, 0.3699), (-0.08014, 0.5377, 0.3903), (-0.09097, 0.5578, 0.4203), (-0.0667, 0.4876, 0.413), (-0.07296, 0.4949, 0.4467), (-0.05084, 0.4353, 0.4177), (-0.0528, 0.4319, 0.4513), (-0.03209, 0.3766, 0.4035), (-0.03036, 0.3639, 0.4363), (-0.008093, 0.3045, 0.3651), (-0.002557, 0.2827, 0.3963), (0.02025, 0.2237, 0.2991), (0.02852, 0.197, 0.3278), (0.04729, 0.1514, 0.2118), (0.0577, 0.1212, 0.2357), (0.07342, 0.08322, 0.09789), (0.08552, 0.05031, 0.1171), (0.3369, 0.6004, 0.1314), (0.3259, 0.5843, 0.1153), (0.3208, 0.5595, 0.1894), (0.3187, 0.535, 0.165), (0.296, 0.4977, 0.2369), (0.2979, 0.4781, 0.2125), (0.2736, 0.4375, 0.2702), (0.2787, 0.4242, 0.2467), (0.2568, 0.3855, 0.2893), (0.2643, 0.3777, 0.2659), (0.2435, 0.3307, 0.2989), (0.2538, 0.3291, 0.2734), (0.2315, 0.2606, 0.2948), (0.2453, 0.2696, 0.2676), (0.2242, 0.1806, 0.2667), (0.2379, 0.2047, 0.237), (0.2306, 0.1228, 0.2031), (0.2395, 0.1487, 0.1828), (0.2269, 0.1196, 0.08403), (0.214, 0.08487, 0.09919), (-0.4159, 0.6797, 0.1221), (-0.4108, 0.6583, 0.1213), (-0.4261, 0.6664, 0.2294), (-0.4187, 0.6433, 0.2168), (-0.4332, 0.6232, 0.3202), (-0.4229, 0.6003, 0.2974), (-0.4332, 0.5462, 0.3924), (-0.4213, 0.5272, 0.362), (-0.424, 0.4571, 0.4445), (-0.4125, 0.4423, 0.4092), (-0.408, 0.3653, 0.4752), (-0.3978, 0.3596, 0.4369), (-0.3867, 0.2735, 0.4828), (-0.3787, 0.278, 0.4438), (-0.361, 0.1881, 0.4651), (-0.3564, 0.2043, 0.4288), (-0.3322, 0.1166, 0.4198), (-0.3323, 0.1446, 0.3912), (-0.3019, 0.06745, 0.3455), (-0.3069, 0.1037, 0.3292), (-0.2871, 0.06752, 0.2418), (-0.2982, 0.1076, 0.2383), (-0.3126, 0.09995, 0.1059), (-0.3016, 0.06222, 0.09848)], [], [(0, 2, 1), (4, 1, 2), (6, 3, 4), (8, 5, 6), (8, 9, 7), (12, 9, 10), (14, 11, 12), (16, 13, 14), (16, 17, 15), (18, 19, 17), (20, 21, 19), (22, 23, 21), (0, 24, 25), (24, 27, 25), (26, 29, 27), (28, 31, 29), (30, 33, 31), (32, 35, 33), (34, 37, 35), (36, 39, 37), (39, 40, 41), (41, 42, 43), (43, 44, 45), (45, 44, 23), (2, 0, 25), (0, 1, 24), (2, 27, 4), (1, 26, 24), (6, 27, 29), (3, 28, 26), (8, 29, 31), (7, 28, 5), (10, 31, 33), (9, 30, 7), (12, 33, 35), (11, 32, 9), (14, 35, 37), (13, 34, 11), (16, 37, 39), (15, 36, 13), (18, 39, 41), (15, 40, 38), (18, 43, 20), (17, 42, 40), (20, 45, 22), (19, 44, 42), (23, 22, 45), (21, 23, 44), (46, 48, 47), (50, 47, 48), (52, 49, 50), (54, 51, 52), (54, 55, 53), (58, 55, 56), (60, 57, 58), (62, 59, 60), (62, 63, 61), (64, 65, 63), (66, 67, 65), (68, 69, 67), (46, 70, 71), (70, 73, 71), (72, 75, 73), (74, 77, 75), (76, 79, 77), (78, 81, 79), (80, 83, 81), (82, 85, 83), (85, 86, 87), (87, 88, 89), (89, 90, 91), (91, 90, 69), (48, 46, 71), (46, 47, 70), (48, 73, 50), (47, 72, 70), (52, 73, 75), (49, 74, 72), (54, 75, 77), (53, 74, 51), (56, 77, 79), (55, 76, 53), (58, 79, 81), (57, 78, 55), (60, 81, 83), (59, 80, 57), (62, 83, 85), (61, 82, 59), (64, 85, 87), (61, 86, 84), (64, 89, 66), (63, 88, 86), (66, 91, 68), (65, 90, 88), (69, 68, 91), (67, 69, 90), (4, 3, 1), (6, 5, 3), (8, 7, 5), (8, 10, 9), (12, 11, 9), (14, 13, 11), (16, 15, 13), (16, 18, 17), (18, 20, 19), (20, 22, 21), (24, 26, 27), (26, 28, 29), (28, 30, 31), (30, 32, 33), (32, 34, 35), (34, 36, 37), (36, 38, 39), (39, 38, 40), (41, 40, 42), (43, 42, 44), (2, 25, 27), (1, 3, 26), (6, 4, 27), (3, 5, 28), (8, 6, 29), (7, 30, 28), (10, 8, 31), (9, 32, 30), (12, 10, 33), (11, 34, 32), (14, 12, 35), (13, 36, 34), (16, 14, 37), (15, 38, 36), (18, 16, 39), (15, 17, 40), (18, 41, 43), (17, 19, 42), (20, 43, 45), (19, 21, 44), (50, 49, 47), (52, 51, 49), (54, 53, 51), (54, 56, 55), (58, 57, 55), (60, 59, 57), (62, 61, 59), (62, 64, 63), (64, 66, 65), (66, 68, 67), (70, 72, 73), (72, 74, 75), (74, 76, 77), (76, 78, 79), (78, 80, 81), (80, 82, 83), (82, 84, 85), (85, 84, 86), (87, 86, 88), (89, 88, 90), (48, 71, 73), (47, 49, 72), (52, 50, 73), (49, 51, 74), (54, 52, 75), (53, 76, 74), (56, 54, 77), (55, 78, 76), (58, 56, 79), (57, 80, 78), (60, 58, 81), (59, 82, 80), (62, 60, 83), (61, 84, 82), (64, 62, 85), (61, 63, 86), (64, 87, 89), (63, 65, 88), (66, 89, 91), (65, 67, 90), (92, 94, 93), (94, 96, 95, 93), (96, 98, 97, 95), (98, 100, 99, 97), (100, 102, 101, 99), (102, 104, 103, 101), (104, 106, 105, 103), (106, 108, 107, 105), (108, 110, 109, 107), (110, 112, 111, 109), (112, 114, 113, 111), (114, 116, 115, 113), (117, 187, 188), (119, 121, 120, 118), (121, 123, 122, 120), (123, 125, 124, 122), (125, 127, 126, 124), (127, 129, 128, 126), (129, 131, 130, 128), (131, 133, 132, 130), (133, 135, 134, 132), (135, 137, 136, 134), (138, 140, 139), (140, 142, 141, 139), (142, 144, 143, 141), (144, 146, 145, 143), (146, 148, 147, 145), (148, 150, 149, 147), (150, 152, 151, 149), (152, 154, 153, 151), (154, 156, 155, 153), (156, 158, 157, 155), (158, 160, 159, 157), (160, 162, 161, 159), (92, 163, 164), (164, 163, 165, 166), (166, 165, 167, 168), (168, 167, 169, 170), (170, 169, 171, 172), (172, 171, 173, 174), (174, 173, 175, 176), (176, 175, 177, 178), (178, 177, 179, 180), (180, 179, 181, 182), (182, 181, 183, 184), (184, 183, 185, 186), (117, 118, 187), (188, 187, 189, 190), (190, 189, 191, 192), (192, 191, 193, 194), (194, 193, 195, 196), (196, 195, 197, 198), (198, 197, 199, 200), (200, 199, 201, 202), (202, 201, 203, 204), (204, 203, 205, 206), (138, 207, 208), (208, 207, 209, 210), (210, 209, 211, 212), (212, 211, 213, 214), (214, 213, 215, 216), (216, 215, 217, 218), (218, 217, 219, 220), (220, 219, 221, 222), (222, 221, 223, 224), (224, 223, 225, 226), (226, 225, 227, 228), (228, 227, 229, 230), (94, 92, 164), (92, 93, 163), (96, 94, 164, 166), (93, 95, 165, 163), (98, 96, 166, 168), (95, 97, 167, 165), (100, 98, 168, 170), (97, 99, 169, 167), (102, 100, 170, 172), (99, 101, 171, 169), (104, 102, 172, 174), (101, 103, 173, 171), (106, 104, 174, 176), (103, 105, 175, 173), (108, 106, 176, 178), (105, 107, 177, 175), (110, 108, 178, 180), (107, 109, 179, 177), (112, 110, 180, 182), (109, 111, 181, 179), (114, 112, 182, 184), (111, 113, 183, 181), (116, 114, 184, 186), (115, 116, 186, 185), (113, 115, 185, 183), (117, 119, 118), (119, 117, 188), (121, 119, 188, 190), (118, 120, 189, 187), (123, 121, 190, 192), (120, 122, 191, 189), (125, 123, 192, 194), (122, 124, 193, 191), (127, 125, 194, 196), (124, 126, 195, 193), (129, 127, 196, 198), (126, 128, 197, 195), (131, 129, 198, 200), (128, 130, 199, 197), (133, 131, 200, 202), (130, 132, 201, 199), (135, 133, 202, 204), (132, 134, 203, 201), (137, 135, 204, 206), (136, 137, 206, 205), (134, 136, 205, 203), (140, 138, 208), (138, 139, 207), (142, 140, 208, 210), (139, 141, 209, 207), (144, 142, 210, 212), (141, 143, 211, 209), (146, 144, 212, 214), (143, 145, 213, 211), (148, 146, 214, 216), (145, 147, 215, 213), (150, 148, 216, 218), (147, 149, 217, 215), (152, 150, 218, 220), (149, 151, 219, 217), (154, 152, 220, 222), (151, 153, 221, 219), (156, 154, 222, 224), (153, 155, 223, 221), (158, 156, 224, 226), (155, 157, 225, 223), (160, 158, 226, 228), (157, 159, 227, 225), (162, 160, 228, 230), (161, 162, 230, 229), (159, 161, 229, 227)])
me_spiderlegs.polygons.foreach_set('use_smooth', [True] * 315)
_uv = me_spiderlegs.uv_layers.new(name='UVMap')
_uv.uv.foreach_set('vector', [0.0, 1.0, 0.1368, 1.0, 0.1368, 0.0, 0.204, 1.0, 0.1368, 0.0, 0.1368, 1.0, 0.25, 1.0, 0.204, 0.0, 0.204, 1.0, 0.3333, 1.0, 0.25, 0.0, 0.25, 1.0, 0.3333, 1.0, 0.4167, 0.0, 0.3333, 0.0, 0.5, 1.0, 0.4167, 0.0, 0.4167, 1.0, 0.5833, 1.0, 0.5, 0.0, 0.5, 1.0, 0.6667, 1.0, 0.5833, 0.0, 0.5833, 1.0, 0.6667, 1.0, 0.75, 0.0, 0.6667, 0.0, 0.75, 1.0, 0.8333, 0.0, 0.75, 0.0, 0.8333, 1.0, 0.9167, 0.0, 0.8333, 0.0, 0.9167, 1.0, 1.0, 0.0, 0.9167, 0.0, 0.0, 0.0, 0.1368, 0.0, 0.1368, 1.0, 0.1368, 0.0, 0.204, 1.0, 0.1368, 1.0, 0.204, 0.0, 0.25, 1.0, 0.204, 1.0, 0.25, 0.0, 0.3333, 1.0, 0.25, 1.0, 0.3333, 0.0, 0.4167, 1.0, 0.3333, 1.0, 0.4167, 0.0, 0.5, 1.0, 0.4167, 1.0, 0.5, 0.0, 0.5833, 1.0, 0.5, 1.0, 0.5833, 0.0, 0.6667, 1.0, 0.5833, 1.0, 0.6667, 1.0, 0.75, 0.0, 0.75, 1.0, 0.75, 1.0, 0.8333, 0.0, 0.8333, 1.0, 0.8333, 1.0, 0.9167, 0.0, 0.9167, 1.0, 0.9167, 1.0, 0.9167, 0.0, 1.0, 1.0, 0.1368, 1.0, 0.0, 1.0, 0.1368, 1.0, 0.0, 0.0, 0.1368, 0.0, 0.1368, 0.0, 0.1368, 1.0, 0.204, 1.0, 0.204, 1.0, 0.1368, 0.0, 0.204, 0.0, 0.1368, 0.0, 0.25, 1.0, 0.204, 1.0, 0.25, 1.0, 0.204, 0.0, 0.25, 0.0, 0.204, 0.0, 0.3333, 1.0, 0.25, 1.0, 0.3333, 1.0, 0.3333, 0.0, 0.25, 0.0, 0.25, 0.0, 0.4167, 1.0, 0.3333, 1.0, 0.4167, 1.0, 0.4167, 0.0, 0.3333, 0.0, 0.3333, 0.0, 0.5, 1.0, 0.4167, 1.0, 0.5, 1.0, 0.5, 0.0, 0.4167, 0.0, 0.4167, 0.0, 0.5833, 1.0, 0.5, 1.0, 0.5833, 1.0, 0.5833, 0.0, 0.5, 0.0, 0.5, 0.0, 0.6667, 1.0, 0.5833, 1.0, 0.6667, 1.0, 0.6667, 0.0, 0.5833, 0.0, 0.5833, 0.0, 0.75, 1.0, 0.6667, 1.0, 0.75, 1.0, 0.6667, 0.0, 0.75, 0.0, 0.6667, 0.0, 0.75, 1.0, 0.8333, 1.0, 0.8333, 1.0, 0.75, 0.0, 0.8333, 0.0, 0.75, 0.0, 0.8333, 1.0, 0.9167, 1.0, 0.9167, 1.0, 0.8333, 0.0, 0.9167, 0.0, 0.8333, 0.0, 1.0, 1.0, 0.9167, 1.0, 0.9167, 1.0, 0.9167, 0.0, 1.0, 0.0, 0.9167, 0.0, 0.0, 1.0, 0.1368, 1.0, 0.1368, 0.0, 0.204, 1.0, 0.1368, 0.0, 0.1368, 1.0, 0.25, 1.0, 0.204, 0.0, 0.204, 1.0, 0.3333, 1.0, 0.25, 0.0, 0.25, 1.0, 0.3333, 1.0, 0.4167, 0.0, 0.3333, 0.0, 0.5, 1.0, 0.4167, 0.0, 0.4167, 1.0, 0.5833, 1.0, 0.5, 0.0, 0.5, 1.0, 0.6667, 1.0, 0.5833, 0.0, 0.5833, 1.0, 0.6667, 1.0, 0.75, 0.0, 0.6667, 0.0, 0.75, 1.0, 0.8333, 0.0, 0.75, 0.0, 0.8333, 1.0, 0.9167, 0.0, 0.8333, 0.0, 0.9167, 1.0, 1.0, 0.0, 0.9167, 0.0, 0.0, 0.0, 0.1368, 0.0, 0.1368, 1.0, 0.1368, 0.0, 0.204, 1.0, 0.1368, 1.0, 0.204, 0.0, 0.25, 1.0, 0.204, 1.0, 0.25, 0.0, 0.3333, 1.0, 0.25, 1.0, 0.3333, 0.0, 0.4167, 1.0, 0.3333, 1.0, 0.4167, 0.0, 0.5, 1.0, 0.4167, 1.0, 0.5, 0.0, 0.5833, 1.0, 0.5, 1.0, 0.5833, 0.0, 0.6667, 1.0, 0.5833, 1.0, 0.6667, 1.0, 0.75, 0.0, 0.75, 1.0, 0.75, 1.0, 0.8333, 0.0, 0.8333, 1.0, 0.8333, 1.0, 0.9167, 0.0, 0.9167, 1.0, 0.9167, 1.0, 0.9167, 0.0, 1.0, 1.0, 0.1368, 1.0, 0.0, 1.0, 0.1368, 1.0, 0.0, 0.0, 0.1368, 0.0, 0.1368, 0.0, 0.1368, 1.0, 0.204, 1.0, 0.204, 1.0, 0.1368, 0.0, 0.204, 0.0, 0.1368, 0.0, 0.25, 1.0, 0.204, 1.0, 0.25, 1.0, 0.204, 0.0, 0.25, 0.0, 0.204, 0.0, 0.3333, 1.0, 0.25, 1.0, 0.3333, 1.0, 0.3333, 0.0, 0.25, 0.0, 0.25, 0.0, 0.4167, 1.0, 0.3333, 1.0, 0.4167, 1.0, 0.4167, 0.0, 0.3333, 0.0, 0.3333, 0.0, 0.5, 1.0, 0.4167, 1.0, 0.5, 1.0, 0.5, 0.0, 0.4167, 0.0, 0.4167, 0.0, 0.5833, 1.0, 0.5, 1.0, 0.5833, 1.0, 0.5833, 0.0, 0.5, 0.0, 0.5, 0.0, 0.6667, 1.0, 0.5833, 1.0, 0.6667, 1.0, 0.6667, 0.0, 0.5833, 0.0, 0.5833, 0.0, 0.75, 1.0, 0.6667, 1.0, 0.75, 1.0, 0.6667, 0.0, 0.75, 0.0, 0.6667, 0.0, 0.75, 1.0, 0.8333, 1.0, 0.8333, 1.0, 0.75, 0.0, 0.8333, 0.0, 0.75, 0.0, 0.8333, 1.0, 0.9167, 1.0, 0.9167, 1.0, 0.8333, 0.0, 0.9167, 0.0, 0.8333, 0.0, 1.0, 1.0, 0.9167, 1.0, 0.9167, 1.0, 0.9167, 0.0, 1.0, 0.0, 0.9167, 0.0, 0.204, 1.0, 0.204, 0.0, 0.1368, 0.0, 0.25, 1.0, 0.25, 0.0, 0.204, 0.0, 0.3333, 1.0, 0.3333, 0.0, 0.25, 0.0, 0.3333, 1.0, 0.4167, 1.0, 0.4167, 0.0, 0.5, 1.0, 0.5, 0.0, 0.4167, 0.0, 0.5833, 1.0, 0.5833, 0.0, 0.5, 0.0, 0.6667, 1.0, 0.6667, 0.0, 0.5833, 0.0, 0.6667, 1.0, 0.75, 1.0, 0.75, 0.0, 0.75, 1.0, 0.8333, 1.0, 0.8333, 0.0, 0.8333, 1.0, 0.9167, 1.0, 0.9167, 0.0, 0.1368, 0.0, 0.204, 0.0, 0.204, 1.0, 0.204, 0.0, 0.25, 0.0, 0.25, 1.0, 0.25, 0.0, 0.3333, 0.0, 0.3333, 1.0, 0.3333, 0.0, 0.4167, 0.0, 0.4167, 1.0, 0.4167, 0.0, 0.5, 0.0, 0.5, 1.0, 0.5, 0.0, 0.5833, 0.0, 0.5833, 1.0, 0.5833, 0.0, 0.6667, 0.0, 0.6667, 1.0, 0.6667, 1.0, 0.6667, 0.0, 0.75, 0.0, 0.75, 1.0, 0.75, 0.0, 0.8333, 0.0, 0.8333, 1.0, 0.8333, 0.0, 0.9167, 0.0, 0.1368, 1.0, 0.1368, 1.0, 0.204, 1.0, 0.1368, 0.0, 0.204, 0.0, 0.204, 0.0, 0.25, 1.0, 0.204, 1.0, 0.204, 1.0, 0.204, 0.0, 0.25, 0.0, 0.25, 0.0, 0.3333, 1.0, 0.25, 1.0, 0.25, 1.0, 0.3333, 0.0, 0.3333, 0.0, 0.25, 0.0, 0.4167, 1.0, 0.3333, 1.0, 0.3333, 1.0, 0.4167, 0.0, 0.4167, 0.0, 0.3333, 0.0, 0.5, 1.0, 0.4167, 1.0, 0.4167, 1.0, 0.5, 0.0, 0.5, 0.0, 0.4167, 0.0, 0.5833, 1.0, 0.5, 1.0, 0.5, 1.0, 0.5833, 0.0, 0.5833, 0.0, 0.5, 0.0, 0.6667, 1.0, 0.5833, 1.0, 0.5833, 1.0, 0.6667, 0.0, 0.6667, 0.0, 0.5833, 0.0, 0.75, 1.0, 0.6667, 1.0, 0.6667, 1.0, 0.6667, 0.0, 0.75, 0.0, 0.75, 0.0, 0.75, 1.0, 0.75, 1.0, 0.8333, 1.0, 0.75, 0.0, 0.8333, 0.0, 0.8333, 0.0, 0.8333, 1.0, 0.8333, 1.0, 0.9167, 1.0, 0.8333, 0.0, 0.9167, 0.0, 0.9167, 0.0, 0.204, 1.0, 0.204, 0.0, 0.1368, 0.0, 0.25, 1.0, 0.25, 0.0, 0.204, 0.0, 0.3333, 1.0, 0.3333, 0.0, 0.25, 0.0, 0.3333, 1.0, 0.4167, 1.0, 0.4167, 0.0, 0.5, 1.0, 0.5, 0.0, 0.4167, 0.0, 0.5833, 1.0, 0.5833, 0.0, 0.5, 0.0, 0.6667, 1.0, 0.6667, 0.0, 0.5833, 0.0, 0.6667, 1.0, 0.75, 1.0, 0.75, 0.0, 0.75, 1.0, 0.8333, 1.0, 0.8333, 0.0, 0.8333, 1.0, 0.9167, 1.0, 0.9167, 0.0, 0.1368, 0.0, 0.204, 0.0, 0.204, 1.0, 0.204, 0.0, 0.25, 0.0, 0.25, 1.0, 0.25, 0.0, 0.3333, 0.0, 0.3333, 1.0, 0.3333, 0.0, 0.4167, 0.0, 0.4167, 1.0, 0.4167, 0.0, 0.5, 0.0, 0.5, 1.0, 0.5, 0.0, 0.5833, 0.0, 0.5833, 1.0, 0.5833, 0.0, 0.6667, 0.0, 0.6667, 1.0, 0.6667, 1.0, 0.6667, 0.0, 0.75, 0.0, 0.75, 1.0, 0.75, 0.0, 0.8333, 0.0, 0.8333, 1.0, 0.8333, 0.0, 0.9167, 0.0, 0.1368, 1.0, 0.1368, 1.0, 0.204, 1.0, 0.1368, 0.0, 0.204, 0.0, 0.204, 0.0, 0.25, 1.0, 0.204, 1.0, 0.204, 1.0, 0.204, 0.0, 0.25, 0.0, 0.25, 0.0, 0.3333, 1.0, 0.25, 1.0, 0.25, 1.0, 0.3333, 0.0, 0.3333, 0.0, 0.25, 0.0, 0.4167, 1.0, 0.3333, 1.0, 0.3333, 1.0, 0.4167, 0.0, 0.4167, 0.0, 0.3333, 0.0, 0.5, 1.0, 0.4167, 1.0, 0.4167, 1.0, 0.5, 0.0, 0.5, 0.0, 0.4167, 0.0, 0.5833, 1.0, 0.5, 1.0, 0.5, 1.0, 0.5833, 0.0, 0.5833, 0.0, 0.5, 0.0, 0.6667, 1.0, 0.5833, 1.0, 0.5833, 1.0, 0.6667, 0.0, 0.6667, 0.0, 0.5833, 0.0, 0.75, 1.0, 0.6667, 1.0, 0.6667, 1.0, 0.6667, 0.0, 0.75, 0.0, 0.75, 0.0, 0.75, 1.0, 0.75, 1.0, 0.8333, 1.0, 0.75, 0.0, 0.8333, 0.0, 0.8333, 0.0, 0.8333, 1.0, 0.8333, 1.0, 0.9167, 1.0, 0.8333, 0.0, 0.9167, 0.0, 0.9167, 0.0, 0.0, 1.0, 0.1146, 1.0, 0.1146, 0.0, 0.1146, 1.0, 0.1921, 1.0, 0.1921, 0.0, 0.1146, 0.0, 0.1921, 1.0, 0.25, 1.0, 0.25, 0.0, 0.1921, 0.0, 0.25, 1.0, 0.3333, 1.0, 0.3333, 0.0, 0.25, 0.0, 0.3333, 1.0, 0.4167, 1.0, 0.4167, 0.0, 0.3333, 0.0, 0.4167, 1.0, 0.5, 1.0, 0.5, 0.0, 0.4167, 0.0, 0.5, 1.0, 0.5833, 1.0, 0.5833, 0.0, 0.5, 0.0, 0.5833, 1.0, 0.6667, 1.0, 0.6667, 0.0, 0.5833, 0.0, 0.6667, 1.0, 0.75, 1.0, 0.75, 0.0, 0.6667, 0.0, 0.75, 1.0, 0.8333, 1.0, 0.8333, 0.0, 0.75, 0.0, 0.8333, 1.0, 0.9167, 1.0, 0.9167, 0.0, 0.8333, 0.0, 0.9167, 1.0, 1.0, 1.0, 1.0, 0.0, 0.9167, 0.0, 0.0, 0.0, 0.25, 0.0, 0.25, 1.0, 0.25, 1.0, 0.3333, 1.0, 0.3333, 0.0, 0.25, 0.0, 0.3333, 1.0, 0.4167, 1.0, 0.4167, 0.0, 0.3333, 0.0, 0.4167, 1.0, 0.5, 1.0, 0.5, 0.0, 0.4167, 0.0, 0.5, 1.0, 0.5833, 1.0, 0.5833, 0.0, 0.5, 0.0, 0.5833, 1.0, 0.6667, 1.0, 0.6667, 0.0, 0.5833, 0.0, 0.6667, 1.0, 0.75, 1.0, 0.75, 0.0, 0.6667, 0.0, 0.75, 1.0, 0.8333, 1.0, 0.8333, 0.0, 0.75, 0.0, 0.8333, 1.0, 0.9167, 1.0, 0.9167, 0.0, 0.8333, 0.0, 0.9167, 1.0, 1.0, 1.0, 1.0, 0.0, 0.9167, 0.0, 0.0, 1.0, 0.08333, 1.0, 0.08333, 0.0, 0.08333, 1.0, 0.1667, 1.0, 0.1667, 0.0, 0.08333, 0.0, 0.1667, 1.0, 0.25, 1.0, 0.25, 0.0, 0.1667, 0.0, 0.25, 1.0, 0.3333, 1.0, 0.3333, 0.0, 0.25, 0.0, 0.3333, 1.0, 0.4167, 1.0, 0.4167, 0.0, 0.3333, 0.0, 0.4167, 1.0, 0.5, 1.0, 0.5, 0.0, 0.4167, 0.0, 0.5, 1.0, 0.5833, 1.0, 0.5833, 0.0, 0.5, 0.0, 0.5833, 1.0, 0.6667, 1.0, 0.6667, 0.0, 0.5833, 0.0, 0.6667, 1.0, 0.75, 1.0, 0.75, 0.0, 0.6667, 0.0, 0.75, 1.0, 0.8333, 1.0, 0.8333, 0.0, 0.75, 0.0, 0.8333, 1.0, 0.9167, 1.0, 0.9167, 0.0, 0.8333, 0.0, 0.9167, 1.0, 1.0, 1.0, 1.0, 0.0, 0.9167, 0.0, 0.0, 0.0, 0.1146, 0.0, 0.1146, 1.0, 0.1146, 1.0, 0.1146, 0.0, 0.1921, 0.0, 0.1921, 1.0, 0.1921, 1.0, 0.1921, 0.0, 0.25, 0.0, 0.25, 1.0, 0.25, 1.0, 0.25, 0.0, 0.3333, 0.0, 0.3333, 1.0, 0.3333, 1.0, 0.3333, 0.0, 0.4167, 0.0, 0.4167, 1.0, 0.4167, 1.0, 0.4167, 0.0, 0.5, 0.0, 0.5, 1.0, 0.5, 1.0, 0.5, 0.0, 0.5833, 0.0, 0.5833, 1.0, 0.5833, 1.0, 0.5833, 0.0, 0.6667, 0.0, 0.6667, 1.0, 0.6667, 1.0, 0.6667, 0.0, 0.75, 0.0, 0.75, 1.0, 0.75, 1.0, 0.75, 0.0, 0.8333, 0.0, 0.8333, 1.0, 0.8333, 1.0, 0.8333, 0.0, 0.9167, 0.0, 0.9167, 1.0, 0.9167, 1.0, 0.9167, 0.0, 1.0, 0.0, 1.0, 1.0, 0.0, 0.0, 0.25, 0.0, 0.25, 0.0, 0.25, 1.0, 0.25, 0.0, 0.3333, 0.0, 0.3333, 1.0, 0.3333, 1.0, 0.3333, 0.0, 0.4167, 0.0, 0.4167, 1.0, 0.4167, 1.0, 0.4167, 0.0, 0.5, 0.0, 0.5, 1.0, 0.5, 1.0, 0.5, 0.0, 0.5833, 0.0, 0.5833, 1.0, 0.5833, 1.0, 0.5833, 0.0, 0.6667, 0.0, 0.6667, 1.0, 0.6667, 1.0, 0.6667, 0.0, 0.75, 0.0, 0.75, 1.0, 0.75, 1.0, 0.75, 0.0, 0.8333, 0.0, 0.8333, 1.0, 0.8333, 1.0, 0.8333, 0.0, 0.9167, 0.0, 0.9167, 1.0, 0.9167, 1.0, 0.9167, 0.0, 1.0, 0.0, 1.0, 1.0, 0.0, 0.0, 0.08333, 0.0, 0.08333, 1.0, 0.08333, 1.0, 0.08333, 0.0, 0.1667, 0.0, 0.1667, 1.0, 0.1667, 1.0, 0.1667, 0.0, 0.25, 0.0, 0.25, 1.0, 0.25, 1.0, 0.25, 0.0, 0.3333, 0.0, 0.3333, 1.0, 0.3333, 1.0, 0.3333, 0.0, 0.4167, 0.0, 0.4167, 1.0, 0.4167, 1.0, 0.4167, 0.0, 0.5, 0.0, 0.5, 1.0, 0.5, 1.0, 0.5, 0.0, 0.5833, 0.0, 0.5833, 1.0, 0.5833, 1.0, 0.5833, 0.0, 0.6667, 0.0, 0.6667, 1.0, 0.6667, 1.0, 0.6667, 0.0, 0.75, 0.0, 0.75, 1.0, 0.75, 1.0, 0.75, 0.0, 0.8333, 0.0, 0.8333, 1.0, 0.8333, 1.0, 0.8333, 0.0, 0.9167, 0.0, 0.9167, 1.0, 0.9167, 1.0, 0.9167, 0.0, 1.0, 0.0, 1.0, 1.0, 0.1146, 1.0, 0.0, 1.0, 0.1146, 1.0, 0.0, 0.0, 0.1146, 0.0, 0.1146, 0.0, 0.1921, 1.0, 0.1146, 1.0, 0.1146, 1.0, 0.1921, 1.0, 0.1146, 0.0, 0.1921, 0.0, 0.1921, 0.0, 0.1146, 0.0, 0.25, 1.0, 0.1921, 1.0, 0.1921, 1.0, 0.25, 1.0, 0.1921, 0.0, 0.25, 0.0, 0.25, 0.0, 0.1921, 0.0, 0.3333, 1.0, 0.25, 1.0, 0.25, 1.0, 0.3333, 1.0, 0.25, 0.0, 0.3333, 0.0, 0.3333, 0.0, 0.25, 0.0, 0.4167, 1.0, 0.3333, 1.0, 0.3333, 1.0, 0.4167, 1.0, 0.3333, 0.0, 0.4167, 0.0, 0.4167, 0.0, 0.3333, 0.0, 0.5, 1.0, 0.4167, 1.0, 0.4167, 1.0, 0.5, 1.0, 0.4167, 0.0, 0.5, 0.0, 0.5, 0.0, 0.4167, 0.0, 0.5833, 1.0, 0.5, 1.0, 0.5, 1.0, 0.5833, 1.0, 0.5, 0.0, 0.5833, 0.0, 0.5833, 0.0, 0.5, 0.0, 0.6667, 1.0, 0.5833, 1.0, 0.5833, 1.0, 0.6667, 1.0, 0.5833, 0.0, 0.6667, 0.0, 0.6667, 0.0, 0.5833, 0.0, 0.75, 1.0, 0.6667, 1.0, 0.6667, 1.0, 0.75, 1.0, 0.6667, 0.0, 0.75, 0.0, 0.75, 0.0, 0.6667, 0.0, 0.8333, 1.0, 0.75, 1.0, 0.75, 1.0, 0.8333, 1.0, 0.75, 0.0, 0.8333, 0.0, 0.8333, 0.0, 0.75, 0.0, 0.9167, 1.0, 0.8333, 1.0, 0.8333, 1.0, 0.9167, 1.0, 0.8333, 0.0, 0.9167, 0.0, 0.9167, 0.0, 0.8333, 0.0, 1.0, 1.0, 0.9167, 1.0, 0.9167, 1.0, 1.0, 1.0, 1.0, 0.0, 1.0, 1.0, 1.0, 1.0, 1.0, 0.0, 0.9167, 0.0, 1.0, 0.0, 1.0, 0.0, 0.9167, 0.0, 0.0, 1.0, 0.25, 1.0, 0.25, 0.0, 0.25, 1.0, 0.0, 1.0, 0.25, 1.0, 0.3333, 1.0, 0.25, 1.0, 0.25, 1.0, 0.3333, 1.0, 0.25, 0.0, 0.3333, 0.0, 0.3333, 0.0, 0.25, 0.0, 0.4167, 1.0, 0.3333, 1.0, 0.3333, 1.0, 0.4167, 1.0, 0.3333, 0.0, 0.4167, 0.0, 0.4167, 0.0, 0.3333, 0.0, 0.5, 1.0, 0.4167, 1.0, 0.4167, 1.0, 0.5, 1.0, 0.4167, 0.0, 0.5, 0.0, 0.5, 0.0, 0.4167, 0.0, 0.5833, 1.0, 0.5, 1.0, 0.5, 1.0, 0.5833, 1.0, 0.5, 0.0, 0.5833, 0.0, 0.5833, 0.0, 0.5, 0.0, 0.6667, 1.0, 0.5833, 1.0, 0.5833, 1.0, 0.6667, 1.0, 0.5833, 0.0, 0.6667, 0.0, 0.6667, 0.0, 0.5833, 0.0, 0.75, 1.0, 0.6667, 1.0, 0.6667, 1.0, 0.75, 1.0, 0.6667, 0.0, 0.75, 0.0, 0.75, 0.0, 0.6667, 0.0, 0.8333, 1.0, 0.75, 1.0, 0.75, 1.0, 0.8333, 1.0, 0.75, 0.0, 0.8333, 0.0, 0.8333, 0.0, 0.75, 0.0, 0.9167, 1.0, 0.8333, 1.0, 0.8333, 1.0, 0.9167, 1.0, 0.8333, 0.0, 0.9167, 0.0, 0.9167, 0.0, 0.8333, 0.0, 1.0, 1.0, 0.9167, 1.0, 0.9167, 1.0, 1.0, 1.0, 1.0, 0.0, 1.0, 1.0, 1.0, 1.0, 1.0, 0.0, 0.9167, 0.0, 1.0, 0.0, 1.0, 0.0, 0.9167, 0.0, 0.08333, 1.0, 0.0, 1.0, 0.08333, 1.0, 0.0, 0.0, 0.08333, 0.0, 0.08333, 0.0, 0.1667, 1.0, 0.08333, 1.0, 0.08333, 1.0, 0.1667, 1.0, 0.08333, 0.0, 0.1667, 0.0, 0.1667, 0.0, 0.08333, 0.0, 0.25, 1.0, 0.1667, 1.0, 0.1667, 1.0, 0.25, 1.0, 0.1667, 0.0, 0.25, 0.0, 0.25, 0.0, 0.1667, 0.0, 0.3333, 1.0, 0.25, 1.0, 0.25, 1.0, 0.3333, 1.0, 0.25, 0.0, 0.3333, 0.0, 0.3333, 0.0, 0.25, 0.0, 0.4167, 1.0, 0.3333, 1.0, 0.3333, 1.0, 0.4167, 1.0, 0.3333, 0.0, 0.4167, 0.0, 0.4167, 0.0, 0.3333, 0.0, 0.5, 1.0, 0.4167, 1.0, 0.4167, 1.0, 0.5, 1.0, 0.4167, 0.0, 0.5, 0.0, 0.5, 0.0, 0.4167, 0.0, 0.5833, 1.0, 0.5, 1.0, 0.5, 1.0, 0.5833, 1.0, 0.5, 0.0, 0.5833, 0.0, 0.5833, 0.0, 0.5, 0.0, 0.6667, 1.0, 0.5833, 1.0, 0.5833, 1.0, 0.6667, 1.0, 0.5833, 0.0, 0.6667, 0.0, 0.6667, 0.0, 0.5833, 0.0, 0.75, 1.0, 0.6667, 1.0, 0.6667, 1.0, 0.75, 1.0, 0.6667, 0.0, 0.75, 0.0, 0.75, 0.0, 0.6667, 0.0, 0.8333, 1.0, 0.75, 1.0, 0.75, 1.0, 0.8333, 1.0, 0.75, 0.0, 0.8333, 0.0, 0.8333, 0.0, 0.75, 0.0, 0.9167, 1.0, 0.8333, 1.0, 0.8333, 1.0, 0.9167, 1.0, 0.8333, 0.0, 0.9167, 0.0, 0.9167, 0.0, 0.8333, 0.0, 1.0, 1.0, 0.9167, 1.0, 0.9167, 1.0, 1.0, 1.0, 1.0, 0.0, 1.0, 1.0, 1.0, 1.0, 1.0, 0.0, 0.9167, 0.0, 1.0, 0.0, 1.0, 0.0, 0.9167, 0.0])
me_spiderlegs.use_remesh_fix_poles = True
me_spiderlegs.use_remesh_preserve_attributes = False
me_spiderlegs.use_mirror_vertex_groups = False
me_spiderlegs.update()

# ---- curves / text
cu_beziercurve_001 = bpy.data.curves.new('BezierCurve.001', 'CURVE')
cu_beziercurve_001.dimensions = '3D'
_sp = cu_beziercurve_001.splines.new('BEZIER'); _sp.bezier_points.add(1)
_sp.bezier_points.foreach_set('co', [-0.2749, -0.6588, 0.0, -0.1442, -0.1453, 0.02747])
_sp.bezier_points.foreach_set('handle_left', [-0.2074, -0.718, -0.2518, -0.2481, -0.2459, 0.6024])
_sp.bezier_points.foreach_set('handle_right', [-0.3423, -0.5996, 0.2518, -0.04018, -0.0447, -0.5474])
for _p, _l, _r in zip(_sp.bezier_points, ['ALIGNED', 'ALIGNED'], ['ALIGNED', 'ALIGNED']): _p.handle_left_type = _l; _p.handle_right_type = _r
_sp.order_u = 0
_sp.order_v = 0
cu_beziercurve_001.use_path = True
cu_beziercurve_001.use_path_clamp = True
cu_beziercurve_001.use_deform_bounds = True
cu_beziercurve_001.extrude = 0.02
cu_beziercurve_001.fill_mode = 'FULL'
cu_beziercurve_001.twist_mode = 'TANGENT'
arm_armature = bpy.data.armatures.new('Armature')  # bones are not reproduced

# ---- objects
ob_spiderbody = bpy.data.objects.new('SpiderBody', me_spiderbody)
ob_spiderlegs = bpy.data.objects.new('SpiderLegs', me_spiderlegs)
ob_beziercurve_001 = bpy.data.objects.new('BezierCurve.001', cu_beziercurve_001)
ob_spider = bpy.data.objects.new('Spider', arm_armature)

# ---- transforms, parenting, visibility, modifiers, constraints
ob_spiderbody.parent = ob_spider
ob_spiderbody.location = (0.1652, 0.0, 0.0)
ob_spiderbody.scale = (0.7816, 0.7816, 0.7816)
ob_spiderbody.lineart.crease_threshold = 0.0
_vg = ob_spiderbody.vertex_groups.new(name='Body')
_vg.add([0, 1, 2, 3, 4, 5, 6, 7, 8, 9, 10, 11, 12, 13, 14, 15, 16, 17, 18, 19, 20, 21, 22, 23, 24, 25, 26, 27, 28, 29, 30, 31, 32, 33, 34, 35, 36, 37, 38, 39, 40, 41, 42, 43, 44, 45, 46, 47, 48, 49, 50, 51, 52, 53, 54, 55, 56, 57, 58, 59, 60, 61, 62, 63, 64, 65, 66, 67, 68, 69, 70, 71, 72, 73, 74, 75, 76, 77, 78, 79, 80, 81, 82, 83, 84, 85, 86, 87, 88, 89, 90, 91, 92, 93, 94, 95, 96, 97, 98, 99, 100, 101, 102, 103, 104, 105, 106, 107, 108, 109, 110, 111, 112, 113, 114, 115, 116, 117, 118, 119, 120, 121, 122, 123, 124, 125, 126, 127, 128, 129, 130, 131, 132, 133, 134, 135, 136, 137, 138, 139, 140, 141, 142, 143, 144, 145, 146, 147, 148, 149, 150, 151, 152, 153, 154, 155, 156, 157, 158, 159, 160, 161, 162, 163, 164, 165, 166, 167, 168, 169, 170, 171, 172, 173, 174, 175, 176, 177, 178, 179, 180, 181, 182, 183, 184, 185, 186, 187, 188, 189, 190, 191, 192, 193, 194, 195, 196, 197, 198, 199, 200, 201, 202, 203, 204, 205, 206, 207, 208, 209, 210, 211, 212, 213, 214, 215, 216, 217, 218, 219, 220, 221, 222, 223, 224, 225, 226, 227, 228, 229, 230, 231, 232, 233, 234, 235, 236, 237, 238, 239, 240, 241, 242, 243, 244, 245, 246, 247, 248, 249, 250, 251, 252, 253, 254, 255, 256, 257, 258, 259, 260, 261, 262, 263, 264, 265, 266, 267, 268, 269, 270, 271, 272, 273, 274, 275, 276, 277, 278, 279, 280, 281, 282, 283, 284, 285, 286, 287, 288, 289, 290, 291, 292, 293, 294, 295, 296, 297, 298, 299, 300, 301, 302, 303, 304, 305, 306, 307, 308, 309, 310, 311, 312, 313, 314, 315, 316, 317, 318, 319, 320, 321, 322, 323, 324, 325, 326, 327, 328, 329, 330, 331, 332, 333, 334, 335, 336, 337, 338, 339, 340, 341, 342, 343, 344, 345, 346, 347, 348, 349, 350, 351, 352, 353, 354, 355, 356, 357, 358, 359, 360, 361, 362, 363, 364, 365, 366, 367, 368, 369, 370, 371, 372, 373, 374, 375, 376, 377, 378, 379, 380, 381, 382, 383, 384, 385, 386, 387, 388, 389, 390, 391, 392, 393, 394, 395, 396, 397, 398, 399, 400, 401, 402, 403, 404, 405, 406, 407, 408, 409, 410, 411, 412, 413, 414, 415, 416, 417, 418, 419, 420, 421, 422, 423, 424, 425, 426, 427, 428, 429, 430, 431, 432, 433, 434, 435, 436, 437, 438, 439, 440, 441, 442, 443, 444, 445, 446, 447, 448, 449, 450, 451, 452, 453, 454, 455, 456, 457, 458, 459, 460, 461, 462, 463, 464, 465, 466, 467], 1.0, 'REPLACE')
_m = ob_spiderbody.modifiers.new('Armature', 'ARMATURE')
_m.object = ob_spider
ob_spiderlegs.parent = ob_spider
ob_spiderlegs.location = (0.0, 0.0, 0.0)
ob_spiderlegs.lineart.crease_threshold = 0.0
_vg = ob_spiderlegs.vertex_groups.new(name='Root')
_vg = ob_spiderlegs.vertex_groups.new(name='Body')
_vg = ob_spiderlegs.vertex_groups.new(name='Leg11.right')
for _i, _w in zip([21, 22, 23, 44, 45], [0.9791, 0.9916, 0.9993, 0.9728, 0.9842]): _vg.add([_i], _w, 'REPLACE')
_vg = ob_spiderlegs.vertex_groups.new(name='Leg11.right.001')
for _i, _w in zip([15, 16, 17, 18, 19, 20, 38, 39, 40, 41, 42, 43, 44], [0.06947, 0.04051, 0.962, 0.9854, 0.9808, 0.9897, 0.452, 0.08006, 0.9706, 0.9733, 0.9825, 0.9868, 0.004445]): _vg.add([_i], _w, 'REPLACE')
_vg = ob_spiderlegs.vertex_groups.new(name='Leg11.right.002')
for _i, _w in zip([11, 12, 13, 14, 15, 16, 17, 33, 34, 35, 36, 37, 38, 39, 40, 41], [0.5152, 0.9091, 0.978, 0.9961, 0.9301, 0.9546, 0.0248, 0.007023, 0.5223, 0.8943, 0.9661, 0.9888, 0.5478, 0.9197, 0.007722, 0.002791]): _vg.add([_i], _w, 'REPLACE')
_vg = ob_spiderlegs.vertex_groups.new(name='Leg11.right.003')
for _i, _w in zip([5, 7, 8, 9, 10, 11, 12, 28, 30, 31, 32, 33, 34, 35], [0.01869, 0.9798, 0.9799, 0.9848, 0.9799, 0.4847, 0.0908, 0.001649, 0.9851, 0.9842, 0.9807, 0.9711, 0.4775, 0.1055]): _vg.add([_i], _w, 'REPLACE')
_vg = ob_spiderlegs.vertex_groups.new(name='Leg11.right.004')
for _i, _w in zip([3, 4, 5, 6, 26, 27, 28, 29], [0.9831, 0.9782, 0.965, 0.9835, 0.9795, 0.9861, 0.9736, 0.9901]): _vg.add([_i], _w, 'REPLACE')
_vg = ob_spiderlegs.vertex_groups.new(name='Leg11.right.005')
for _i, _w in zip([0, 1, 2, 24, 25], [0.9984, 0.9824, 0.9909, 0.9878, 0.9943]): _vg.add([_i], _w, 'REPLACE')
_vg = ob_spiderlegs.vertex_groups.new(name='Leg2.right')
for _i, _w in zip([63, 65, 66, 67, 68, 69, 88, 89, 90, 91], [0.003613, 0.93, 0.9754, 0.9984, 0.9997, 0.9999, 0.5547, 0.9503, 0.9942, 0.9987]): _vg.add([_i], _w, 'REPLACE')
_vg = ob_spiderlegs.vertex_groups.new(name='Leg2.right.001')
for _i, _w in zip([61, 62, 63, 64, 65, 84, 86, 87, 88, 89], [0.01605, 0.01544, 0.9364, 0.9597, 0.06936, 0.002236, 0.949, 0.963, 0.445, 0.04877]): _vg.add([_i], _w, 'REPLACE')
_vg = ob_spiderlegs.vertex_groups.new(name='Leg2.right.002')
for _i, _w in zip([57, 58, 59, 60, 61, 62, 63, 80, 81, 82, 83, 84, 85, 86], [0.01591, 0.01467, 0.9628, 0.9606, 0.9647, 0.9652, 0.02348, 0.01138, 0.01277, 0.9698, 0.9684, 0.9724, 0.9744, 0.01642]): _vg.add([_i], _w, 'REPLACE')
_vg = ob_spiderlegs.vertex_groups.new(name='Leg2.right.003')
for _i, _w in zip([55, 56, 57, 58, 59, 60, 76, 78, 79, 80, 81, 82, 83], [0.9736, 0.9788, 0.9662, 0.967, 0.02185, 0.02615, 0.0003822, 0.9743, 0.9782, 0.9686, 0.968, 0.008639, 0.0114]): _vg.add([_i], _w, 'REPLACE')
_vg = ob_spiderlegs.vertex_groups.new(name='Leg2.right.004')
for _i, _w in zip([49, 50, 51, 52, 53, 54, 55, 72, 73, 74, 75, 76, 77], [0.9206, 0.1366, 0.994, 0.9831, 0.9765, 0.9862, 0.000941, 0.9137, 0.141, 0.9947, 0.9861, 0.9747, 0.9827]): _vg.add([_i], _w, 'REPLACE')
_vg = ob_spiderlegs.vertex_groups.new(name='Leg2.right.005')
for _i, _w in zip([46, 47, 48, 49, 50, 70, 71, 72, 73], [1.002, 0.9922, 0.9984, 0.07941, 0.8634, 0.9968, 0.9988, 0.08633, 0.859]): _vg.add([_i], _w, 'REPLACE')
_vg = ob_spiderlegs.vertex_groups.new(name='Leg1.left')
for _i, _w in zip([130, 132, 133, 134, 135, 136, 137, 199, 201, 202, 203, 204, 205, 206], [0.01188, 0.985, 0.9716, 0.9998, 0.9997, 1.0, 1.0, 0.01495, 0.9843, 0.9728, 0.9996, 0.9993, 1.0, 1.0]): _vg.add([_i], _w, 'REPLACE')
_vg = ob_spiderlegs.vertex_groups.new(name='Leg1.left.001')
for _i, _w in zip([126, 127, 128, 129, 130, 131, 133, 195, 196, 197, 198, 199, 200, 202], [0.005995, 0.006969, 0.9698, 0.9721, 0.9683, 0.9838, 0.006764, 0.0002441, 0.001423, 0.9729, 0.9772, 0.9669, 0.9823, 0.004467]): _vg.add([_i], _w, 'REPLACE')
_vg = ob_spiderlegs.vertex_groups.new(name='Leg1.left.002')
for _i, _w in zip([122, 123, 124, 125, 126, 127, 128, 129, 189, 191, 192, 193, 194, 195, 196, 197], [0.9796, 0.9812, 0.9986, 0.9991, 0.972, 0.9715, 0.008687, 0.004995, 0.001453, 0.9788, 0.9796, 0.9986, 0.999, 0.9748, 0.9743, 0.002649]): _vg.add([_i], _w, 'REPLACE')
_vg = ob_spiderlegs.vertex_groups.new(name='Leg1.left.003')
for _i, _w in zip([118, 119, 120, 121, 187, 188, 189, 190], [1.002, 0.9933, 0.9764, 0.9799, 1.002, 0.9932, 0.9743, 0.9767]): _vg.add([_i], _w, 'REPLACE')
_vg = ob_spiderlegs.vertex_groups.new(name='Leg1.left.004')
for _i, _w in zip([117], [0.9862]): _vg.add([_i], _w, 'REPLACE')
_vg = ob_spiderlegs.vertex_groups.new(name='Leg2.left')
for _i, _w in zip([111, 112, 113, 114, 115, 116, 181, 182, 183, 184, 185, 186], [0.99, 0.9817, 0.9999, 0.9997, 1.0, 1.0, 0.9942, 0.9828, 1.0, 0.9997, 1.0, 1.0]): _vg.add([_i], _w, 'REPLACE')
_vg = ob_spiderlegs.vertex_groups.new(name='Leg2.left.001')
for _i, _w in zip([105, 106, 107, 108, 109, 110, 177, 178, 179, 180], [0.02048, 0.005246, 0.9781, 0.9672, 0.9879, 0.9802, 0.9928, 0.9717, 0.9933, 0.9815]): _vg.add([_i], _w, 'REPLACE')
_vg = ob_spiderlegs.vertex_groups.new(name='Leg2.left.002')
for _i, _w in zip([101, 102, 103, 104, 105, 106, 108, 170, 171, 172, 173, 174, 175, 176, 178], [0.9738, 0.9775, 0.9984, 0.9978, 0.9647, 0.9723, 0.01458, 0.001504, 0.9732, 0.9763, 0.9994, 0.9982, 0.9803, 0.9813, 0.005704]): _vg.add([_i], _w, 'REPLACE')
_vg = ob_spiderlegs.vertex_groups.new(name='Leg2.left.003')
for _i, _w in zip([98, 99, 100, 101, 168, 169, 170, 171], [0.003867, 0.9646, 0.95, 0.001491, 0.003973, 0.9605, 0.9484, 0.002712]): _vg.add([_i], _w, 'REPLACE')
_vg = ob_spiderlegs.vertex_groups.new(name='Leg2.left.004')
for _i, _w in zip([95, 96, 97, 98, 100, 165, 166, 167, 168, 170], [0.9963, 0.9922, 0.9875, 0.9722, 0.003444, 0.9891, 0.9849, 0.9882, 0.9719, 0.001757]): _vg.add([_i], _w, 'REPLACE')
_vg = ob_spiderlegs.vertex_groups.new(name='Leg2.left.005')
for _i, _w in zip([92, 93, 94, 163, 164], [1.0, 0.9979, 0.9899, 0.9937, 0.9931]): _vg.add([_i], _w, 'REPLACE')
_vg = ob_spiderlegs.vertex_groups.new(name='Leg3.left')
for _i, _w in zip([155, 157, 158, 159, 160, 161, 162, 223, 225, 226, 227, 228, 229, 230], [0.007895, 0.985, 0.9859, 0.9998, 0.9991, 0.9999, 0.9999, 0.01341, 0.9745, 0.9703, 0.9994, 0.9984, 0.9999, 0.9999]): _vg.add([_i], _w, 'REPLACE')
_vg = ob_spiderlegs.vertex_groups.new(name='Leg3.left.001')
for _i, _w in zip([153, 154, 155, 156, 221, 222, 223, 224, 225, 226], [0.9735, 0.9888, 0.9702, 0.9927, 0.971, 0.9811, 0.9674, 0.9792, 0.0008938, 0.00931]): _vg.add([_i], _w, 'REPLACE')
_vg = ob_spiderlegs.vertex_groups.new(name='Leg3.left.002')
for _i, _w in zip([151, 152, 153, 219, 220, 221], [0.9549, 0.9734, 0.0003242, 0.9516, 0.9643, 0.00491]): _vg.add([_i], _w, 'REPLACE')
_vg = ob_spiderlegs.vertex_groups.new(name='Leg3.left.003')
for _i, _w in zip([147, 148, 149, 150, 215, 216, 217, 218], [0.9831, 0.9873, 0.985, 0.9803, 0.9823, 0.9863, 0.983, 0.9773]): _vg.add([_i], _w, 'REPLACE')
_vg = ob_spiderlegs.vertex_groups.new(name='Leg3.left.004')
for _i, _w in zip([143, 144, 145, 146, 211, 212, 213, 214], [0.4648, 0.01007, 0.9716, 0.9842, 0.4604, 0.0368, 0.9712, 0.983]): _vg.add([_i], _w, 'REPLACE')
_vg = ob_spiderlegs.vertex_groups.new(name='Leg3.left.005')
for _i, _w in zip([141, 142, 143, 144, 209, 210, 211, 212], [0.9928, 0.9921, 0.5351, 0.9699, 0.9952, 0.9931, 0.5395, 0.9564]): _vg.add([_i], _w, 'REPLACE')
_vg = ob_spiderlegs.vertex_groups.new(name='Leg3.left.006')
for _i, _w in zip([138, 139, 140, 207, 208], [1.0, 0.9893, 0.9783, 0.983, 0.9937]): _vg.add([_i], _w, 'REPLACE')
_m = ob_spiderlegs.modifiers.new('Armature', 'ARMATURE')
_m.object = ob_spider
ob_beziercurve_001.location = (0.2518, -0.04296, 0.0)
ob_beziercurve_001.lineart.crease_threshold = 0.0
ob_spider.location = (0.0, 0.0, 0.0)
ob_spider.show_in_front = True
ob_spider.lineart.crease_threshold = 0.0

# ---- collection membership
col_collection.objects.link(ob_spiderbody)
col_collection.objects.link(ob_spiderlegs)
col_collection.objects.link(ob_beziercurve_001)
col_collection.objects.link(ob_spider)

# ---- scene / render settings (as saved in the file)
scene.frame_start = 1; scene.frame_end = 250; scene.frame_set(1)
scene.render.engine = 'BLENDER_EEVEE_NEXT'
scene.cycles.use_denoising = False
scene.cycles.samples = 128
scene.cycles.sampling_pattern = 'TABULATED_SOBOL'
scene.cycles.use_adaptive_sampling = False
scene.cycles.use_light_tree = False
scene.view_settings.view_transform = 'Filmic'
bpy.context.view_layer.update()

# ---- added for rendering (the .blend has no active camera and no usable light): camera, sun
cam_auto = bpy.data.cameras.new('AutoCamera')
cam_auto.lens = 50.0
cam_auto.sensor_width = 36.0
cam_auto.clip_end = 1000.0
ob_auto_camera = bpy.data.objects.new('AutoCamera', cam_auto)
scene.collection.objects.link(ob_auto_camera)
ob_auto_camera.location = (3.6219, -4.74054, 2.87742)
ob_auto_camera.rotation_euler = (1.09748, -7.21219e-08, 0.694738)
scene.camera = ob_auto_camera
light_auto_sun = bpy.data.lights.new('AutoSun', 'SUN')
light_auto_sun.energy = 3.0
light_auto_sun.angle = 0.0523599
ob_auto_sun = bpy.data.objects.new('AutoSun', light_auto_sun)
scene.collection.objects.link(ob_auto_sun)
ob_auto_sun.rotation_euler = (0.872665, 0.174533, 0.523599)
bpy.context.view_layer.update()
